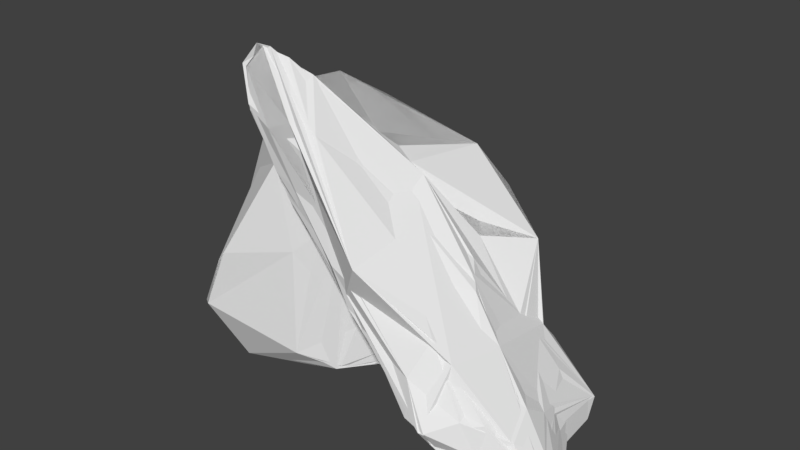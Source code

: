 # Source: Wide_rock.blend  (saved by Blender 2.77.0; exported with 4.5.12 LTS)
import bpy
from mathutils import Matrix  # noqa: F401  (used for matrix-valued properties, if any)

bpy.ops.wm.read_factory_settings(use_empty=True)
scene = bpy.context.scene
scene.name = 'Scene'

# ---- collections
col_collection_1 = bpy.data.collections.new('Collection 1'); scene.collection.children.link(col_collection_1)

# ---- world
world_world = bpy.data.worlds.new('World'); scene.world = world_world
world_world.color = (0.05088, 0.05088, 0.05088)
world_world.use_sun_shadow = False
world_world.sun_shadow_jitter_overblur = 0.0
world_world.cycles.sampling_method = 'MANUAL'

# ---- meshes
me_icosphere_001 = bpy.data.meshes.new('Icosphere.001')
me_icosphere_001.from_pydata([(-2.139, 0.1939, 0.1201), (0.865, 0.4283, 0.2967), (-0.5698, -0.5238, 2.583), (0.4171, -0.02509, 0.06345), (-0.155, 0.9701, -0.01671), (-0.6376, 0.3364, 0.17), (0.4833, 0.6852, 0.02613), (0.5199, 0.688, 0.3034), (-0.9264, -0.3142, -0.1153), (-0.01559, -0.326, 0.1521), (-1.982, 0.1628, 0.02552), (-1.381, -0.6199, -0.1441), (-1.758, -0.7163, 0.3285), (-1.827, -0.2619, 0.4521), (-1.607, 0.877, 0.03461), (-1.115, 0.79, -0.04032), (-1.746, 0.5985, 0.09329), (0.2363, 1.247, 0.2291), (-0.2885, 1.244, 0.3794), (0.5737, -0.05837, 0.4952), (-1.532, -0.9241, 0.466), (-0.9269, 0.06696, 0.5638), (-0.1913, -0.4712, 1.668), (-0.2729, -0.5829, 0.1212), (0.01924, 0.8674, 0.5674), (0.3075, 0.09905, 0.7068), (-1.052, -0.4686, 2.32), (-1.563, -0.2866, 1.396), (-1.211, -0.05261, 1.85), (-1.233, 0.6486, 0.9006), (-0.4139, -0.02141, 2.089), (-0.4379, 0.3511, 1.638), (-0.3226, 0.8494, 0.7304), (-0.7479, 0.236, 1.884), (-1.414, 0.5771, 0.4079), (-1.995, 0.4357, 0.3867), (-0.8464, -0.6427, 1.961), (-1.377, -0.8867, 0.9515), (0.4346, 1.185, 0.3759), (-1.249, 0.7312, 0.1153), (0.5278, -0.1511, 0.2142), (-1.534, -0.1095, 0.1028), (-0.3983, -0.1621, 0.07628), (-0.8383, 0.9915, 0.00872), (-0.8469, 0.1292, 0.04476), (-0.001709, 0.3399, -0.04799), (1.188, -1.228, 0.546), (-0.8895, -0.8523, 2.532), (1.966, -0.3312, -0.1981), (1.35, -0.4576, 0.9768), (1.404, 0.01327, -0.1023), (1.67, 0.315, -0.00292), (1.74, -0.1357, -0.09492), (0.7685, -0.9055, 0.4775), (1.659, -0.9786, -0.02244), (1.226, -1.14, 0.3781), (-0.1474, 0.1388, 1.432), (-0.883, -0.3692, 2.362), (-0.973, -0.002996, 2.391), (1.411, 0.488, 0.2192), (0.6355, 0.3138, 0.9989), (1.188, 0.4736, 0.6257), (-1.084, -0.5472, 2.92), (-0.6384, 0.5594, 2.271), (0.5428, 0.7653, 1.677), (0.8296, 0.2545, 1.028), (1.712, -0.178, 0.351), (-0.3012, -0.8471, 2.258), (0.1862, -0.1237, 2.086), (-0.8546, 0.2293, 2.511), (1.283, 0.2655, 0.8084), (1.728, 0.4226, 0.2055), (1.035, 0.506, 1.42), (0.3027, 0.6215, 2.033), (-0.8179, -0.6499, 2.972), (-0.6904, -0.3901, 2.666), (0.3983, -1.076, 1.574), (1.235, -0.9141, 0.9898), (2.015, -0.748, 0.1486), (-0.7989, 0.3583, 2.157), (-1.04, -0.7522, 2.813), (0.2152, -0.9554, 1.237), (-0.9251, -0.214, 2.151), (-0.4988, -0.8423, 1.824)], [], [(14, 10, 16), (0, 37, 27), (25, 30, 2), (25, 24, 30), (24, 31, 30), (24, 32, 31), (7, 38, 24), (24, 38, 32), (38, 18, 32), (30, 28, 2), (31, 33, 30), (30, 33, 28), (33, 29, 28), (31, 34, 33), (33, 34, 29), (32, 21, 31), (31, 21, 34), (21, 14, 34), (28, 26, 2), (28, 27, 26), (29, 35, 28), (28, 35, 27), (34, 35, 29), (35, 0, 27), (27, 36, 26), (26, 36, 2), (36, 22, 2), (27, 37, 36), (37, 22, 36), (37, 20, 22), (20, 23, 22), (22, 25, 2), (23, 25, 22), (25, 7, 24), (23, 9, 25), (9, 19, 25), (25, 1, 7), (6, 38, 7), (6, 17, 38), (17, 18, 38), (43, 39, 18), (18, 39, 32), (32, 39, 21), (39, 14, 21), (43, 15, 39), (14, 16, 34), (16, 35, 34), (16, 0, 35), (16, 10, 0), (13, 37, 0), (13, 12, 37), (12, 20, 37), (12, 11, 20), (11, 23, 20), (8, 23, 11), (3, 40, 9), (40, 19, 9), (3, 1, 40), (40, 1, 19), (19, 1, 25), (6, 4, 17), (4, 43, 17), (17, 43, 18), (15, 14, 39), (0, 10, 13), (10, 12, 13), (10, 41, 12), (41, 11, 12), (41, 8, 11), (8, 9, 23), (42, 3, 9), (8, 42, 9), (1, 6, 7), (3, 6, 1), (45, 43, 4), (45, 5, 43), (5, 15, 43), (15, 10, 14), (5, 44, 15), (15, 41, 10), (15, 44, 41), (44, 8, 41), (6, 45, 4), (3, 45, 6), (44, 42, 8), (44, 5, 42), (5, 45, 42), (45, 3, 42), (54, 50, 48), (50, 82, 56), (46, 55, 77), (61, 65, 70), (66, 70, 49), (66, 71, 70), (71, 61, 70), (70, 68, 49), (70, 72, 68), (72, 73, 68), (73, 69, 68), (70, 65, 72), (65, 64, 72), (72, 64, 73), (64, 63, 73), (73, 63, 69), (69, 75, 68), (68, 75, 74), (69, 57, 75), (57, 62, 75), (75, 62, 74), (62, 80, 74), (74, 80, 67), (80, 47, 67), (67, 76, 74), (74, 76, 68), (76, 77, 68), (68, 77, 49), (67, 81, 76), (76, 81, 77), (81, 46, 77), (77, 78, 49), (49, 78, 66), (55, 78, 77), (78, 48, 66), (52, 66, 48), (52, 51, 66), (51, 71, 66), (51, 59, 71), (59, 61, 71), (60, 65, 61), (60, 79, 65), (65, 79, 64), (79, 63, 64), (56, 79, 60), (79, 69, 63), (58, 57, 69), (57, 80, 62), (82, 47, 57), (57, 47, 80), (83, 67, 47), (83, 81, 67), (53, 46, 81), (54, 78, 55), (54, 48, 78), (59, 60, 61), (59, 56, 60), (51, 50, 59), (79, 58, 69), (79, 57, 58), (79, 82, 57), (56, 82, 79), (82, 83, 47), (83, 53, 81), (53, 55, 46), (53, 54, 55), (48, 50, 52), (52, 50, 51), (50, 56, 59), (50, 53, 82), (82, 53, 83), (53, 50, 54)])
_uv = me_icosphere_001.uv_layers.new(name='UVMap')
_uv.uv.foreach_set('vector', [0.3698, 0.2358, 0.3698, 0.2358, 0.3698, 0.2358, 0.3437, 0.2793, 0.3437, 0.2793, 0.3437, 0.2793, 0.3698, 0.2358, 0.3698, 0.2358, 0.3698, 0.2358, 0.3698, 0.2358, 0.3698, 0.2358, 0.3698, 0.2358, 0.3437, 0.2793, 0.3437, 0.2793, 0.3437, 0.2793, 0.3437, 0.2793, 0.3437, 0.2793, 0.3437, 0.2793, 0.3698, 0.2358, 0.3698, 0.2358, 0.3698, 0.2358, 0.3698, 0.2358, 0.3698, 0.2358, 0.3698, 0.2358, 0.3698, 0.2358, 0.3698, 0.2358, 0.3698, 0.2358, 0.3698, 0.2358, 0.3698, 0.2358, 0.3698, 0.2358, 0.3437, 0.2793, 0.3437, 0.2793, 0.3437, 0.2793, 0.3437, 0.2793, 0.3437, 0.2793, 0.3437, 0.2793, 0.3698, 0.2358, 0.3698, 0.2358, 0.3698, 0.2358, 0.3437, 0.2793, 0.3437, 0.2793, 0.3437, 0.2793, 0.3437, 0.2793, 0.3437, 0.2793, 0.3437, 0.2793, 0.3698, 0.2358, 0.3698, 0.2358, 0.3698, 0.2358, 0.3698, 0.2358, 0.3698, 0.2358, 0.3698, 0.2358, 0.3698, 0.2358, 0.3698, 0.2358, 0.3698, 0.2358, 0.3437, 0.2793, 0.3437, 0.2793, 0.3437, 0.2793, 0.3698, 0.2358, 0.3698, 0.2358, 0.3698, 0.2358, 0.3698, 0.2358, 0.3698, 0.2358, 0.3698, 0.2358, 0.3437, 0.2793, 0.3437, 0.2793, 0.3437, 0.2793, 0.3437, 0.2793, 0.3437, 0.2793, 0.3437, 0.2793, 0.3698, 0.2358, 0.3698, 0.2358, 0.3698, 0.2358, 0.3698, 0.2358, 0.3698, 0.2358, 0.3698, 0.2358, 0.3698, 0.2358, 0.3698, 0.2358, 0.3698, 0.2358, 0.3698, 0.2358, 0.3698, 0.2358, 0.3698, 0.2358, 0.3698, 0.2358, 0.3698, 0.2358, 0.3698, 0.2358, 0.3698, 0.2358, 0.3698, 0.2358, 0.3698, 0.2358, 0.3698, 0.2358, 0.3698, 0.2358, 0.3698, 0.2358, 0.3698, 0.2358, 0.3698, 0.2358, 0.3698, 0.2358, 0.3698, 0.2358, 0.3698, 0.2358, 0.3698, 0.2358, 0.3437, 0.2793, 0.3437, 0.2793, 0.3437, 0.2793, 0.3437, 0.2793, 0.3437, 0.2793, 0.3437, 0.2793, 0.3698, 0.2358, 0.3698, 0.2358, 0.3698, 0.2358, 0.3698, 0.2358, 0.3698, 0.2358, 0.3698, 0.2358, 0.3698, 0.2358, 0.3698, 0.2358, 0.3698, 0.2358, 0.3698, 0.2358, 0.3698, 0.2358, 0.3698, 0.2358, 0.3698, 0.2358, 0.3698, 0.2358, 0.3698, 0.2358, 0.3437, 0.2793, 0.3437, 0.2793, 0.3437, 0.2793, 0.3698, 0.2358, 0.3698, 0.2358, 0.3698, 0.2358, 0.3698, 0.2358, 0.3698, 0.2358, 0.3698, 0.2358, 0.3698, 0.2358, 0.3698, 0.2358, 0.3698, 0.2358, 0.3437, 0.2793, 0.3437, 0.2793, 0.3437, 0.2793, 0.3698, 0.2358, 0.3698, 0.2358, 0.3698, 0.2358, 0.3698, 0.2358, 0.3698, 0.2358, 0.3698, 0.2358, 0.3698, 0.2358, 0.3698, 0.2358, 0.3698, 0.2358, 0.3437, 0.2793, 0.3437, 0.2793, 0.3437, 0.2793, 0.3698, 0.2358, 0.3698, 0.2358, 0.3698, 0.2358, 0.3698, 0.2358, 0.3698, 0.2358, 0.3698, 0.2358, 0.3698, 0.2358, 0.3698, 0.2358, 0.3698, 0.2358, 0.3698, 0.2358, 0.3698, 0.2358, 0.3698, 0.2358, 0.3698, 0.2358, 0.3698, 0.2358, 0.3698, 0.2358, 0.3437, 0.2793, 0.3437, 0.2793, 0.3437, 0.2793, 0.3437, 0.2793, 0.3437, 0.2793, 0.3437, 0.2793, 0.3698, 0.2358, 0.3698, 0.2358, 0.3698, 0.2358, 0.3698, 0.2358, 0.3698, 0.2358, 0.3698, 0.2358, 0.3437, 0.2793, 0.3437, 0.2793, 0.3437, 0.2793, 0.3698, 0.2358, 0.3698, 0.2358, 0.3698, 0.2358, 0.3437, 0.2793, 0.3437, 0.2793, 0.3437, 0.2793, 0.3698, 0.2358, 0.3698, 0.2358, 0.3698, 0.2358, 0.3437, 0.2793, 0.3437, 0.2793, 0.3437, 0.2793, 0.3698, 0.2358, 0.3698, 0.2358, 0.3698, 0.2358, 0.3698, 0.2358, 0.3698, 0.2358, 0.3698, 0.2358, 0.3437, 0.2793, 0.3437, 0.2793, 0.3437, 0.2793, 0.3437, 0.2793, 0.3437, 0.2793, 0.3437, 0.2793, 0.3437, 0.2793, 0.3437, 0.2793, 0.3437, 0.2793, 0.3698, 0.2358, 0.3698, 0.2358, 0.3698, 0.2358, 0.3437, 0.2793, 0.3437, 0.2793, 0.3437, 0.2793, 0.3437, 0.2793, 0.3437, 0.2793, 0.3437, 0.2793, 0.3437, 0.2793, 0.3437, 0.2793, 0.3437, 0.2793, 0.3698, 0.2358, 0.3698, 0.2358, 0.3698, 0.2358, 0.3437, 0.2793, 0.3437, 0.2793, 0.3437, 0.2793, 0.3698, 0.2358, 0.3698, 0.2358, 0.3698, 0.2358, 0.3698, 0.2358, 0.3698, 0.2358, 0.3698, 0.2358, 0.3698, 0.2358, 0.3698, 0.2358, 0.3698, 0.2358, 0.3437, 0.2793, 0.3437, 0.2793, 0.3437, 0.2793, 0.3698, 0.2358, 0.3698, 0.2358, 0.3698, 0.2358, 0.3698, 0.2358, 0.3698, 0.2358, 0.3698, 0.2358, 0.3437, 0.2793, 0.3437, 0.2793, 0.3437, 0.2793, 0.3437, 0.2793, 0.3437, 0.2793, 0.3437, 0.2793, 0.3437, 0.2793, 0.3437, 0.2793, 0.3437, 0.2793, 0.3698, 0.2358, 0.3698, 0.2358, 0.3698, 0.2358, 0.3698, 0.2358, 0.3698, 0.2358, 0.3698, 0.2358, 0.3437, 0.2793, 0.3437, 0.2793, 0.3437, 0.2793, 0.3698, 0.2358, 0.3698, 0.2358, 0.3698, 0.2358, 0.3437, 0.2793, 0.3437, 0.2793, 0.3437, 0.2793, 0.3698, 0.2358, 0.3698, 0.2358, 0.3698, 0.2358, 0.3698, 0.2358, 0.3698, 0.2358, 0.3698, 0.2358, 0.3437, 0.2793, 0.3437, 0.2793, 0.3437, 0.2793, 0.3698, 0.2358, 0.3698, 0.2358, 0.3698, 0.2358, 0.3437, 0.2793, 0.3437, 0.2793, 0.3437, 0.2793, 0.3698, 0.2358, 0.3698, 0.2358, 0.3698, 0.2358, 0.3437, 0.2793, 0.3437, 0.2793, 0.3437, 0.2793, 0.3437, 0.2793, 0.3437, 0.2793, 0.3437, 0.2793, 0.3437, 0.2793, 0.3437, 0.2793, 0.3437, 0.2793, 0.3698, 0.2358, 0.3698, 0.2358, 0.3698, 0.2358, 0.3437, 0.2793, 0.3437, 0.2793, 0.3437, 0.2793, 0.3437, 0.2793, 0.3437, 0.2793, 0.3437, 0.2793, 0.3437, 0.2793, 0.3437, 0.2793, 0.3437, 0.2793, 0.3698, 0.2358, 0.3698, 0.2358, 0.3698, 0.2358, 0.3698, 0.2358, 0.3698, 0.2358, 0.3698, 0.2358, 0.3698, 0.2358, 0.3698, 0.2358, 0.3698, 0.2358, 0.3698, 0.2358, 0.3698, 0.2358, 0.3698, 0.2358, 0.3698, 0.2358, 0.3698, 0.2358, 0.3698, 0.2358, 0.3698, 0.2358, 0.3698, 0.2358, 0.3698, 0.2358, 0.3437, 0.2793, 0.3437, 0.2793, 0.3437, 0.2793, 0.3437, 0.2793, 0.3437, 0.2793, 0.3437, 0.2793, 0.3437, 0.2793, 0.3437, 0.2793, 0.3437, 0.2793, 0.3698, 0.2358, 0.3698, 0.2358, 0.3698, 0.2358, 0.3437, 0.2793, 0.3437, 0.2793, 0.3437, 0.2793, 0.3437, 0.2793, 0.3437, 0.2793, 0.3437, 0.2793, 0.3437, 0.2793, 0.3437, 0.2793, 0.3437, 0.2793, 0.3698, 0.2358, 0.3698, 0.2358, 0.3698, 0.2358, 0.3698, 0.2358, 0.3698, 0.2358, 0.3698, 0.2358, 0.3698, 0.2358, 0.3698, 0.2358, 0.3698, 0.2358, 0.3437, 0.2793, 0.3437, 0.2793, 0.3437, 0.2793, 0.3437, 0.2793, 0.3437, 0.2793, 0.3437, 0.2793, 0.3698, 0.2358, 0.3698, 0.2358, 0.3698, 0.2358, 0.3698, 0.2358, 0.3698, 0.2358, 0.3698, 0.2358, 0.3437, 0.2793, 0.3437, 0.2793, 0.3437, 0.2793, 0.3437, 0.2793, 0.3437, 0.2793, 0.3437, 0.2793, 0.3437, 0.2793, 0.3437, 0.2793, 0.3437, 0.2793, 0.3698, 0.2358, 0.3698, 0.2358, 0.3698, 0.2358, 0.3698, 0.2358, 0.3698, 0.2358, 0.3698, 0.2358, 0.3698, 0.2358, 0.3698, 0.2358, 0.3698, 0.2358, 0.3698, 0.2358, 0.3698, 0.2358, 0.3698, 0.2358, 0.3698, 0.2358, 0.3698, 0.2358, 0.3698, 0.2358, 0.3698, 0.2358, 0.3698, 0.2358, 0.3698, 0.2358, 0.3437, 0.2793, 0.3437, 0.2793, 0.3437, 0.2793, 0.3437, 0.2793, 0.3437, 0.2793, 0.3437, 0.2793, 0.3698, 0.2358, 0.3698, 0.2358, 0.3698, 0.2358, 0.3437, 0.2793, 0.3437, 0.2793, 0.3437, 0.2793, 0.3437, 0.2793, 0.3437, 0.2793, 0.3437, 0.2793, 0.3698, 0.2358, 0.3698, 0.2358, 0.3698, 0.2358, 0.3698, 0.2358, 0.3698, 0.2358, 0.3698, 0.2358, 0.3437, 0.2793, 0.3437, 0.2793, 0.3437, 0.2793, 0.3437, 0.2793, 0.3437, 0.2793, 0.3437, 0.2793, 0.3698, 0.2358, 0.3698, 0.2358, 0.3698, 0.2358, 0.3437, 0.2793, 0.3437, 0.2793, 0.3437, 0.2793, 0.3698, 0.2358, 0.3698, 0.2358, 0.3698, 0.2358, 0.3437, 0.2793, 0.3437, 0.2793, 0.3437, 0.2793, 0.3698, 0.2358, 0.3698, 0.2358, 0.3698, 0.2358, 0.3698, 0.2358, 0.3698, 0.2358, 0.3698, 0.2358, 0.3437, 0.2793, 0.3437, 0.2793, 0.3437, 0.2793, 0.3698, 0.2358, 0.3698, 0.2358, 0.3698, 0.2358, 0.3698, 0.2358, 0.3698, 0.2358, 0.3698, 0.2358, 0.3437, 0.2793, 0.3437, 0.2793, 0.3437, 0.2793, 0.3698, 0.2358, 0.3698, 0.2358, 0.3698, 0.2358, 0.3698, 0.2358, 0.3698, 0.2358, 0.3698, 0.2358, 0.3437, 0.2793, 0.3437, 0.2793, 0.3437, 0.2793, 0.3437, 0.2793, 0.3437, 0.2793, 0.3437, 0.2793, 0.3698, 0.2358, 0.3698, 0.2358, 0.3698, 0.2358, 0.3698, 0.2358, 0.3698, 0.2358, 0.3698, 0.2358, 0.3698, 0.2358, 0.3698, 0.2358, 0.3698, 0.2358, 0.3437, 0.2793, 0.3437, 0.2793, 0.3437, 0.2793, 0.3698, 0.2358, 0.3698, 0.2358, 0.3698, 0.2358, 0.3437, 0.2793, 0.3437, 0.2793, 0.3437, 0.2793, 0.3437, 0.2793, 0.3437, 0.2793, 0.3437, 0.2793, 0.3437, 0.2793, 0.3437, 0.2793, 0.3437, 0.2793])
me_icosphere_001.use_remesh_preserve_volume = False
me_icosphere_001.use_remesh_preserve_attributes = False
me_icosphere_001.use_mirror_vertex_groups = False
me_icosphere_001.update()
me_icosphere_000 = bpy.data.meshes.new('Icosphere.000')
me_icosphere_000.from_pydata([(-1.457, 0.8513, -0.04005), (-0.8077, 1.039, 0.06689), (-0.2529, -0.551, 0.119), (-2.086, 0.06462, 0.1957), (0.8804, 0.4144, 0.3049), (-0.6107, -0.3715, 2.508), (-0.4535, -0.1258, 0.08068), (0.4338, 0.5739, 0.0004522), (0.4635, 0.1934, 0.03369), (-0.2412, 0.4748, 0.01313), (-0.04543, 0.8184, -0.0303), (0.3467, 0.8713, 0.03099), (-0.6814, 0.3236, 0.1824), (-1.231, -0.2598, -0.007321), (-0.5765, 0.4501, 0.1704), (-1.151, 0.8244, -0.03968), (0.7323, 0.2507, 0.2728), (0.512, 0.8523, 0.1401), (0.5721, 0.6208, 0.1549), (0.5253, 0.6898, 0.2705), (-0.8973, -0.3028, -0.1204), (0.4143, -0.05613, 0.08134), (0.182, -0.173, 0.1297), (-0.003179, -0.3529, 0.2009), (-2.04, 0.1653, 0.06661), (-1.381, -0.6199, -0.1441), (-1.719, -0.5035, 0.2708), (-1.827, -0.2619, 0.4521), (-1.629, 0.9315, 0.07625), (-1.111, 0.7443, 0.0642), (-1.672, 0.6794, 0.04968), (-1.611, 0.7451, 0.1697), (0.09157, 1.268, 0.2464), (0.3497, 1.124, 0.1718), (-0.2885, 1.244, 0.3794), (0.5737, -0.05837, 0.4952), (-0.629, -0.7138, 0.2033), (-1.532, -0.9241, 0.466), (-0.9269, 0.06696, 0.5638), (-0.5362, 0.7038, 0.6416), (0.3975, 0.6449, 0.399), (-0.512, -0.5851, 2.549), (-0.1913, -0.4712, 1.668), (-0.1245, -0.469, 0.5595), (0.1879, 0.5688, 0.5658), (0.09411, 0.101, 1.048), (-1.052, -0.4686, 2.32), (-1.281, -0.374, 1.77), (-1.803, -0.1347, 1.018), (-1.211, -0.05261, 1.85), (-1.247, 0.6631, 0.8681), (-1.478, 0.6118, 0.3637), (-0.4139, -0.02141, 2.089), (-0.3516, 0.4419, 1.495), (-0.3168, 0.8468, 0.7539), (0.02343, 0.896, 0.5756), (-0.7479, 0.236, 1.884), (-0.672, 0.3282, 1.209), (-1.079, 0.3939, 0.6975), (-1.62, 0.511, 0.6943), (-1.995, 0.4357, 0.3867), (-0.8464, -0.6427, 1.961), (-1.377, -0.8867, 0.9515), (0.2414, -0.04157, 0.625), (0.5419, 0.195, 0.5588), (0.4346, 1.185, 0.3759), (-0.9334, 0.8981, 0.183), (-1.302, 0.7411, 0.115), (-1.786, 0.5413, 0.2065), (-2.106, 0.2909, 0.2004), (-1.771, -0.7424, 0.3321), (0.4572, -0.2235, 0.2064), (0.5993, -0.03917, 0.2182), (-0.03162, 1.062, 0.04786), (-1.562, 0.8686, 0.01532), (-1.857, 0.1338, 0.008416), (-1.575, -0.1978, 0.1507), (-0.243, -0.3228, 0.07557), (-0.1169, -0.08607, 0.06093), (0.7799, 0.4547, 0.2055), (-0.6688, 0.8127, 0.02758), (-0.7447, 0.9972, 0.01158), (-1.296, 0.5772, -0.05192), (-1.547, 0.07676, 0.06459), (-0.9898, 0.2843, 0.04141), (-0.813, 0.05919, 0.02184), (-0.3563, 0.1728, 0.07749), (0.01726, 0.2008, -0.03378), (1.182, -1.247, 0.5336), (-0.6465, -0.88, 2.391), (-0.9333, 0.2215, 2.443), (2.062, -0.3716, -0.1907), (0.9528, -0.3064, 1.422), (0.9101, -0.7058, 0.3148), (0.9158, 0.1468, 0.3062), (1.251, 0.083, 0.05174), (-0.3236, 0.02548, 1.551), (1.905, -0.5294, -0.1179), (1.661, 0.07298, -0.08729), (1.754, -0.07847, -0.01118), (0.8131, -0.972, 0.4985), (1.571, -0.8291, -0.05811), (1.196, -1.127, 0.3686), (-0.9067, -0.824, 2.468), (-0.8521, -0.4464, 2.1), (0.336, -0.9466, 1.003), (-0.3425, -0.8708, 1.856), (-0.7462, 0.4068, 2.124), (0.02537, 0.1978, 1.35), (-0.9144, -0.3935, 2.351), (-0.973, -0.002996, 2.391), (1.514, 0.4874, 0.2264), (1.52, 0.3592, 0.04968), (1.517, -0.002714, -0.1156), (0.8003, 0.3625, 0.7846), (1.188, 0.4736, 0.6257), (1.945, -0.8197, 0.1548), (1.541, -0.9928, 0.3269), (0.9677, -1.118, 0.8624), (-0.07338, -0.8824, 1.812), (-0.952, -0.7877, 2.807), (-1.084, -0.5472, 2.92), (-0.7914, -0.3414, 2.42), (-0.6384, 0.5594, 2.271), (0.5428, 0.7653, 1.677), (0.9213, 0.2715, 1.016), (1.737, -0.1284, 0.2121), (1.598, -0.5527, 0.6717), (1.555, -0.9149, 0.5817), (1.665, -0.2559, 0.4583), (0.3304, -0.4797, 1.803), (-0.4759, -0.8145, 2.462), (0.3159, -0.1245, 2.019), (-0.1403, -0.1546, 2.272), (-0.8091, 0.1369, 2.562), (1.198, 0.04545, 0.9715), (1.268, 0.3, 0.7759), (1.728, 0.4226, 0.2055), (0.7536, 0.06995, 1.528), (1.035, 0.506, 1.42), (0.3027, 0.6215, 2.033), (-0.6742, -0.5892, 2.895), (-0.6904, -0.3901, 2.666), (-0.8774, -0.6736, 2.97), (0.3983, -1.076, 1.574), (1.049, -0.9146, 1.142), (2.002, -0.5691, 0.1517), (1.747, 0.3142, 0.03202), (0.6329, 0.1997, 1.151), (0.2727, 0.2977, 1.325), (-0.1556, 0.1876, 1.761), (-1.093, -0.683, 2.773), (0.258, -0.9774, 1.336), (1.666, -0.9922, 0.003454), (1.783, -0.8079, -0.07715), (1.114, 0.4192, 0.3666), (-0.9122, 0.2266, 2.196), (-0.942, -0.06818, 2.156), (-0.4804, -0.8446, 1.832), (-0.5897, -0.7067, 1.836), (1.901, -0.2892, -0.1946), (1.729, -0.4511, -0.196), (1.718, -0.1942, -0.1284), (1.391, -0.3841, -0.07768)], [], [(14, 9, 12), (0, 75, 24), (1, 15, 29), (8, 16, 21), (0, 24, 30), (2, 23, 43), (3, 62, 48), (34, 39, 54), (45, 52, 5), (45, 44, 52), (44, 53, 52), (44, 55, 53), (55, 54, 53), (44, 40, 55), (40, 65, 55), (55, 65, 54), (65, 34, 54), (52, 49, 5), (53, 56, 52), (54, 57, 53), (52, 56, 49), (56, 50, 49), (53, 57, 56), (57, 58, 56), (56, 58, 50), (58, 51, 50), (54, 39, 57), (39, 38, 57), (57, 38, 58), (38, 31, 58), (58, 31, 51), (49, 46, 5), (51, 59, 50), (49, 47, 46), (50, 59, 49), (59, 60, 49), (49, 60, 47), (60, 48, 47), (51, 60, 59), (60, 69, 48), (69, 3, 48), (46, 41, 5), (47, 61, 46), (48, 62, 47), (46, 61, 41), (61, 42, 41), (47, 62, 61), (62, 42, 61), (62, 37, 42), (37, 36, 42), (42, 36, 43), (36, 2, 43), (41, 45, 5), (42, 45, 41), (43, 63, 42), (42, 63, 45), (63, 64, 45), (45, 64, 44), (64, 40, 44), (43, 23, 63), (23, 35, 63), (63, 35, 64), (64, 4, 40), (19, 40, 4), (18, 17, 19), (17, 65, 19), (19, 65, 40), (11, 33, 17), (17, 33, 65), (33, 32, 65), (32, 34, 65), (1, 66, 34), (34, 66, 39), (66, 67, 39), (39, 67, 38), (67, 31, 38), (1, 29, 66), (29, 67, 66), (67, 28, 31), (30, 68, 31), (31, 68, 51), (68, 60, 51), (30, 69, 68), (68, 69, 60), (30, 24, 69), (24, 3, 69), (27, 62, 3), (26, 70, 27), (27, 70, 62), (70, 37, 62), (26, 25, 70), (70, 25, 37), (25, 36, 37), (20, 2, 25), (25, 2, 36), (22, 71, 23), (21, 72, 22), (71, 35, 23), (22, 72, 71), (72, 35, 71), (21, 16, 72), (72, 16, 35), (16, 4, 35), (35, 4, 64), (11, 73, 33), (33, 73, 32), (73, 81, 32), (32, 81, 34), (81, 1, 34), (29, 74, 67), (28, 30, 31), (67, 74, 28), (28, 74, 30), (29, 15, 74), (15, 0, 74), (74, 0, 30), (3, 24, 27), (24, 26, 27), (75, 76, 24), (24, 76, 26), (76, 25, 26), (75, 83, 76), (83, 13, 76), (76, 13, 25), (13, 20, 25), (20, 77, 2), (2, 77, 23), (77, 22, 23), (77, 78, 22), (78, 21, 22), (20, 6, 77), (6, 78, 77), (16, 79, 4), (4, 79, 19), (79, 18, 19), (16, 8, 79), (8, 7, 79), (79, 7, 18), (18, 7, 17), (7, 11, 17), (9, 80, 10), (10, 73, 11), (80, 81, 10), (10, 81, 73), (9, 14, 80), (81, 15, 1), (80, 15, 81), (14, 82, 80), (80, 82, 15), (15, 82, 0), (14, 12, 82), (82, 75, 0), (12, 84, 82), (82, 83, 75), (82, 84, 83), (84, 85, 83), (85, 13, 83), (12, 85, 84), (85, 20, 13), (7, 10, 11), (7, 87, 10), (87, 9, 10), (8, 87, 7), (85, 6, 20), (12, 86, 85), (85, 86, 6), (86, 87, 6), (6, 87, 78), (87, 21, 78), (12, 9, 86), (9, 87, 86), (87, 8, 21), (101, 163, 161), (94, 104, 96), (101, 161, 97), (88, 117, 128), (89, 119, 131), (90, 122, 134), (115, 125, 136), (129, 135, 92), (129, 137, 135), (137, 136, 135), (129, 126, 137), (137, 115, 136), (135, 132, 92), (136, 139, 135), (135, 138, 132), (138, 133, 132), (135, 139, 138), (139, 140, 138), (138, 140, 133), (140, 134, 133), (136, 125, 139), (125, 124, 139), (139, 124, 140), (124, 123, 140), (140, 123, 134), (123, 90, 134), (132, 130, 92), (133, 141, 132), (134, 142, 133), (132, 141, 130), (133, 142, 141), (142, 143, 141), (143, 131, 141), (134, 122, 142), (122, 121, 142), (142, 121, 143), (121, 120, 143), (143, 120, 131), (120, 89, 131), (131, 144, 141), (130, 127, 92), (141, 144, 130), (144, 145, 130), (130, 145, 127), (145, 128, 127), (131, 119, 144), (119, 152, 144), (144, 152, 145), (152, 118, 145), (145, 118, 128), (118, 88, 128), (92, 127, 129), (128, 146, 127), (127, 146, 129), (146, 126, 129), (117, 116, 128), (128, 116, 146), (146, 91, 126), (99, 126, 91), (98, 147, 99), (99, 147, 126), (147, 137, 126), (113, 112, 98), (98, 112, 147), (112, 111, 147), (147, 111, 137), (111, 115, 137), (114, 148, 115), (108, 149, 114), (115, 148, 125), (148, 124, 125), (114, 149, 148), (149, 150, 148), (148, 150, 124), (150, 123, 124), (108, 107, 149), (149, 107, 150), (150, 107, 123), (107, 90, 123), (110, 122, 90), (109, 122, 110), (109, 151, 122), (122, 151, 121), (151, 120, 121), (104, 103, 109), (109, 103, 151), (151, 103, 120), (103, 89, 120), (106, 119, 89), (106, 152, 119), (106, 105, 152), (105, 118, 152), (100, 88, 105), (105, 88, 118), (102, 117, 88), (101, 153, 102), (102, 153, 117), (153, 116, 117), (101, 154, 153), (154, 116, 153), (101, 97, 154), (154, 97, 116), (97, 91, 116), (116, 91, 146), (112, 155, 111), (111, 155, 115), (155, 114, 115), (155, 108, 114), (113, 95, 112), (95, 94, 112), (112, 94, 155), (107, 110, 90), (108, 156, 107), (107, 156, 110), (156, 109, 110), (156, 157, 109), (157, 104, 109), (108, 96, 156), (96, 157, 156), (103, 106, 89), (104, 159, 103), (103, 158, 106), (103, 159, 158), (158, 105, 106), (158, 159, 105), (159, 100, 105), (100, 102, 88), (100, 101, 102), (100, 93, 101), (97, 160, 91), (91, 160, 99), (97, 161, 160), (161, 162, 160), (160, 162, 99), (162, 98, 99), (161, 113, 162), (162, 113, 98), (94, 96, 155), (96, 108, 155), (96, 104, 157), (94, 93, 104), (104, 93, 159), (93, 100, 159), (161, 163, 113), (113, 163, 95), (163, 94, 95), (94, 163, 93), (93, 163, 101)])
_uv = me_icosphere_000.uv_layers.new(name='UVMap')
_uv.uv.foreach_set('vector', [0.3698, 0.2358, 0.3698, 0.2358, 0.3698, 0.2358, 0.3698, 0.2358, 0.3698, 0.2358, 0.3698, 0.2358, 0.3698, 0.2358, 0.3698, 0.2358, 0.3698, 0.2358, 0.3437, 0.2793, 0.3437, 0.2793, 0.3437, 0.2793, 0.3698, 0.2358, 0.3698, 0.2358, 0.3698, 0.2358, 0.3437, 0.2793, 0.3437, 0.2793, 0.3437, 0.2793, 0.3437, 0.2793, 0.3437, 0.2793, 0.3437, 0.2793, 0.3698, 0.2358, 0.3698, 0.2358, 0.3698, 0.2358, 0.3698, 0.2358, 0.3698, 0.2358, 0.3698, 0.2358, 0.3698, 0.2358, 0.3698, 0.2358, 0.3698, 0.2358, 0.3437, 0.2793, 0.3437, 0.2793, 0.3437, 0.2793, 0.3698, 0.2358, 0.3698, 0.2358, 0.3698, 0.2358, 0.3437, 0.2793, 0.3437, 0.2793, 0.3437, 0.2793, 0.3437, 0.2793, 0.3437, 0.2793, 0.3437, 0.2793, 0.3698, 0.2358, 0.3698, 0.2358, 0.3698, 0.2358, 0.3698, 0.2358, 0.3698, 0.2358, 0.3698, 0.2358, 0.3698, 0.2358, 0.3698, 0.2358, 0.3698, 0.2358, 0.3698, 0.2358, 0.3698, 0.2358, 0.3698, 0.2358, 0.3437, 0.2793, 0.3437, 0.2793, 0.3437, 0.2793, 0.3437, 0.2793, 0.3437, 0.2793, 0.3437, 0.2793, 0.3437, 0.2793, 0.3437, 0.2793, 0.3437, 0.2793, 0.3698, 0.2358, 0.3698, 0.2358, 0.3698, 0.2358, 0.3698, 0.2358, 0.3698, 0.2358, 0.3698, 0.2358, 0.3437, 0.2793, 0.3437, 0.2793, 0.3437, 0.2793, 0.3437, 0.2793, 0.3437, 0.2793, 0.3437, 0.2793, 0.3698, 0.2358, 0.3698, 0.2358, 0.3698, 0.2358, 0.3437, 0.2793, 0.3437, 0.2793, 0.3437, 0.2793, 0.3698, 0.2358, 0.3698, 0.2358, 0.3698, 0.2358, 0.3698, 0.2358, 0.3698, 0.2358, 0.3698, 0.2358, 0.3698, 0.2358, 0.3698, 0.2358, 0.3698, 0.2358, 0.3437, 0.2793, 0.3437, 0.2793, 0.3437, 0.2793, 0.3437, 0.2793, 0.3437, 0.2793, 0.3437, 0.2793, 0.3698, 0.2358, 0.3698, 0.2358, 0.3698, 0.2358, 0.3698, 0.2358, 0.3698, 0.2358, 0.3698, 0.2358, 0.3437, 0.2793, 0.3437, 0.2793, 0.3437, 0.2793, 0.3698, 0.2358, 0.3698, 0.2358, 0.3698, 0.2358, 0.3437, 0.2793, 0.3437, 0.2793, 0.3437, 0.2793, 0.3437, 0.2793, 0.3437, 0.2793, 0.3437, 0.2793, 0.3437, 0.2793, 0.3437, 0.2793, 0.3437, 0.2793, 0.3698, 0.2358, 0.3698, 0.2358, 0.3698, 0.2358, 0.3437, 0.2793, 0.3437, 0.2793, 0.3437, 0.2793, 0.3698, 0.2358, 0.3698, 0.2358, 0.3698, 0.2358, 0.3698, 0.2358, 0.3698, 0.2358, 0.3698, 0.2358, 0.3437, 0.2793, 0.3437, 0.2793, 0.3437, 0.2793, 0.3698, 0.2358, 0.3698, 0.2358, 0.3698, 0.2358, 0.3698, 0.2358, 0.3698, 0.2358, 0.3698, 0.2358, 0.3698, 0.2358, 0.3698, 0.2358, 0.3698, 0.2358, 0.3698, 0.2358, 0.3698, 0.2358, 0.3698, 0.2358, 0.3698, 0.2358, 0.3698, 0.2358, 0.3698, 0.2358, 0.3698, 0.2358, 0.3698, 0.2358, 0.3698, 0.2358, 0.3698, 0.2358, 0.3698, 0.2358, 0.3698, 0.2358, 0.3698, 0.2358, 0.3698, 0.2358, 0.3698, 0.2358, 0.3437, 0.2793, 0.3437, 0.2793, 0.3437, 0.2793, 0.3698, 0.2358, 0.3698, 0.2358, 0.3698, 0.2358, 0.3437, 0.2793, 0.3437, 0.2793, 0.3437, 0.2793, 0.3437, 0.2793, 0.3437, 0.2793, 0.3437, 0.2793, 0.3698, 0.2358, 0.3698, 0.2358, 0.3698, 0.2358, 0.3437, 0.2793, 0.3437, 0.2793, 0.3437, 0.2793, 0.3437, 0.2793, 0.3437, 0.2793, 0.3437, 0.2793, 0.3698, 0.2358, 0.3698, 0.2358, 0.3698, 0.2358, 0.3698, 0.2358, 0.3698, 0.2358, 0.3698, 0.2358, 0.3698, 0.2358, 0.3698, 0.2358, 0.3698, 0.2358, 0.3698, 0.2358, 0.3698, 0.2358, 0.3698, 0.2358, 0.3437, 0.2793, 0.3437, 0.2793, 0.3437, 0.2793, 0.3698, 0.2358, 0.3698, 0.2358, 0.3698, 0.2358, 0.3698, 0.2358, 0.3698, 0.2358, 0.3698, 0.2358, 0.3437, 0.2793, 0.3437, 0.2793, 0.3437, 0.2793, 0.3437, 0.2793, 0.3437, 0.2793, 0.3437, 0.2793, 0.3698, 0.2358, 0.3698, 0.2358, 0.3698, 0.2358, 0.3437, 0.2793, 0.3437, 0.2793, 0.3437, 0.2793, 0.3437, 0.2793, 0.3437, 0.2793, 0.3437, 0.2793, 0.3698, 0.2358, 0.3698, 0.2358, 0.3698, 0.2358, 0.3698, 0.2358, 0.3698, 0.2358, 0.3698, 0.2358, 0.3437, 0.2793, 0.3437, 0.2793, 0.3437, 0.2793, 0.3698, 0.2358, 0.3698, 0.2358, 0.3698, 0.2358, 0.3437, 0.2793, 0.3437, 0.2793, 0.3437, 0.2793, 0.3698, 0.2358, 0.3698, 0.2358, 0.3698, 0.2358, 0.3437, 0.2793, 0.3437, 0.2793, 0.3437, 0.2793, 0.3437, 0.2793, 0.3437, 0.2793, 0.3437, 0.2793, 0.3698, 0.2358, 0.3698, 0.2358, 0.3698, 0.2358, 0.3698, 0.2358, 0.3698, 0.2358, 0.3698, 0.2358, 0.3698, 0.2358, 0.3698, 0.2358, 0.3698, 0.2358, 0.3437, 0.2793, 0.3437, 0.2793, 0.3437, 0.2793, 0.3437, 0.2793, 0.3437, 0.2793, 0.3437, 0.2793, 0.3698, 0.2358, 0.3698, 0.2358, 0.3698, 0.2358, 0.3698, 0.2358, 0.3698, 0.2358, 0.3698, 0.2358, 0.3698, 0.2358, 0.3698, 0.2358, 0.3698, 0.2358, 0.3437, 0.2793, 0.3437, 0.2793, 0.3437, 0.2793, 0.3698, 0.2358, 0.3698, 0.2358, 0.3698, 0.2358, 0.3698, 0.2358, 0.3698, 0.2358, 0.3698, 0.2358, 0.3698, 0.2358, 0.3698, 0.2358, 0.3698, 0.2358, 0.3698, 0.2358, 0.3698, 0.2358, 0.3698, 0.2358, 0.3437, 0.2793, 0.3437, 0.2793, 0.3437, 0.2793, 0.3437, 0.2793, 0.3437, 0.2793, 0.3437, 0.2793, 0.3698, 0.2358, 0.3698, 0.2358, 0.3698, 0.2358, 0.3698, 0.2358, 0.3698, 0.2358, 0.3698, 0.2358, 0.3698, 0.2358, 0.3698, 0.2358, 0.3698, 0.2358, 0.3698, 0.2358, 0.3698, 0.2358, 0.3698, 0.2358, 0.3698, 0.2358, 0.3698, 0.2358, 0.3698, 0.2358, 0.3698, 0.2358, 0.3698, 0.2358, 0.3698, 0.2358, 0.3437, 0.2793, 0.3437, 0.2793, 0.3437, 0.2793, 0.3698, 0.2358, 0.3698, 0.2358, 0.3698, 0.2358, 0.3437, 0.2793, 0.3437, 0.2793, 0.3437, 0.2793, 0.3437, 0.2793, 0.3437, 0.2793, 0.3437, 0.2793, 0.3698, 0.2358, 0.3698, 0.2358, 0.3698, 0.2358, 0.3698, 0.2358, 0.3698, 0.2358, 0.3698, 0.2358, 0.3437, 0.2793, 0.3437, 0.2793, 0.3437, 0.2793, 0.3698, 0.2358, 0.3698, 0.2358, 0.3698, 0.2358, 0.3437, 0.2793, 0.3437, 0.2793, 0.3437, 0.2793, 0.3698, 0.2358, 0.3698, 0.2358, 0.3698, 0.2358, 0.3437, 0.2793, 0.3437, 0.2793, 0.3437, 0.2793, 0.3698, 0.2358, 0.3698, 0.2358, 0.3698, 0.2358, 0.3437, 0.2793, 0.3437, 0.2793, 0.3437, 0.2793, 0.3437, 0.2793, 0.3437, 0.2793, 0.3437, 0.2793, 0.3437, 0.2793, 0.3437, 0.2793, 0.3437, 0.2793, 0.3698, 0.2358, 0.3698, 0.2358, 0.3698, 0.2358, 0.3437, 0.2793, 0.3437, 0.2793, 0.3437, 0.2793, 0.3437, 0.2793, 0.3437, 0.2793, 0.3437, 0.2793, 0.3437, 0.2793, 0.3437, 0.2793, 0.3437, 0.2793, 0.3437, 0.2793, 0.3437, 0.2793, 0.3437, 0.2793, 0.3698, 0.2358, 0.3698, 0.2358, 0.3698, 0.2358, 0.3698, 0.2358, 0.3698, 0.2358, 0.3698, 0.2358, 0.3698, 0.2358, 0.3698, 0.2358, 0.3698, 0.2358, 0.3437, 0.2793, 0.3437, 0.2793, 0.3437, 0.2793, 0.3698, 0.2358, 0.3698, 0.2358, 0.3698, 0.2358, 0.3437, 0.2793, 0.3437, 0.2793, 0.3437, 0.2793, 0.3698, 0.2358, 0.3698, 0.2358, 0.3698, 0.2358, 0.3437, 0.2793, 0.3437, 0.2793, 0.3437, 0.2793, 0.3437, 0.2793, 0.3437, 0.2793, 0.3437, 0.2793, 0.3437, 0.2793, 0.3437, 0.2793, 0.3437, 0.2793, 0.3698, 0.2358, 0.3698, 0.2358, 0.3698, 0.2358, 0.3698, 0.2358, 0.3698, 0.2358, 0.3698, 0.2358, 0.3698, 0.2358, 0.3698, 0.2358, 0.3698, 0.2358, 0.3437, 0.2793, 0.3437, 0.2793, 0.3437, 0.2793, 0.3437, 0.2793, 0.3437, 0.2793, 0.3437, 0.2793, 0.3698, 0.2358, 0.3698, 0.2358, 0.3698, 0.2358, 0.3698, 0.2358, 0.3698, 0.2358, 0.3698, 0.2358, 0.3698, 0.2358, 0.3698, 0.2358, 0.3698, 0.2358, 0.3698, 0.2358, 0.3698, 0.2358, 0.3698, 0.2358, 0.3698, 0.2358, 0.3698, 0.2358, 0.3698, 0.2358, 0.3698, 0.2358, 0.3698, 0.2358, 0.3698, 0.2358, 0.3437, 0.2793, 0.3437, 0.2793, 0.3437, 0.2793, 0.3698, 0.2358, 0.3698, 0.2358, 0.3698, 0.2358, 0.3698, 0.2358, 0.3698, 0.2358, 0.3698, 0.2358, 0.3698, 0.2358, 0.3698, 0.2358, 0.3698, 0.2358, 0.3437, 0.2793, 0.3437, 0.2793, 0.3437, 0.2793, 0.3698, 0.2358, 0.3698, 0.2358, 0.3698, 0.2358, 0.3437, 0.2793, 0.3437, 0.2793, 0.3437, 0.2793, 0.3437, 0.2793, 0.3437, 0.2793, 0.3437, 0.2793, 0.3437, 0.2793, 0.3437, 0.2793, 0.3437, 0.2793, 0.3698, 0.2358, 0.3698, 0.2358, 0.3698, 0.2358, 0.3698, 0.2358, 0.3698, 0.2358, 0.3698, 0.2358, 0.3698, 0.2358, 0.3698, 0.2358, 0.3698, 0.2358, 0.3437, 0.2793, 0.3437, 0.2793, 0.3437, 0.2793, 0.3437, 0.2793, 0.3437, 0.2793, 0.3437, 0.2793, 0.3437, 0.2793, 0.3437, 0.2793, 0.3437, 0.2793, 0.3437, 0.2793, 0.3437, 0.2793, 0.3437, 0.2793, 0.3698, 0.2358, 0.3698, 0.2358, 0.3698, 0.2358, 0.3698, 0.2358, 0.3698, 0.2358, 0.3698, 0.2358, 0.3437, 0.2793, 0.3437, 0.2793, 0.3437, 0.2793, 0.3698, 0.2358, 0.3698, 0.2358, 0.3698, 0.2358, 0.3437, 0.2793, 0.3437, 0.2793, 0.3437, 0.2793, 0.3698, 0.2358, 0.3698, 0.2358, 0.3698, 0.2358, 0.3437, 0.2793, 0.3437, 0.2793, 0.3437, 0.2793, 0.3698, 0.2358, 0.3698, 0.2358, 0.3698, 0.2358, 0.3698, 0.2358, 0.3698, 0.2358, 0.3698, 0.2358, 0.3437, 0.2793, 0.3437, 0.2793, 0.3437, 0.2793, 0.3698, 0.2358, 0.3698, 0.2358, 0.3698, 0.2358, 0.3698, 0.2358, 0.3698, 0.2358, 0.3698, 0.2358, 0.3698, 0.2358, 0.3698, 0.2358, 0.3698, 0.2358, 0.3437, 0.2793, 0.3437, 0.2793, 0.3437, 0.2793, 0.3698, 0.2358, 0.3698, 0.2358, 0.3698, 0.2358, 0.3698, 0.2358, 0.3698, 0.2358, 0.3698, 0.2358, 0.3437, 0.2793, 0.3437, 0.2793, 0.3437, 0.2793, 0.3698, 0.2358, 0.3698, 0.2358, 0.3698, 0.2358, 0.3698, 0.2358, 0.3698, 0.2358, 0.3698, 0.2358, 0.3437, 0.2793, 0.3437, 0.2793, 0.3437, 0.2793, 0.3437, 0.2793, 0.3437, 0.2793, 0.3437, 0.2793, 0.3437, 0.2793, 0.3437, 0.2793, 0.3437, 0.2793, 0.3698, 0.2358, 0.3698, 0.2358, 0.3698, 0.2358, 0.3437, 0.2793, 0.3437, 0.2793, 0.3437, 0.2793, 0.3437, 0.2793, 0.3437, 0.2793, 0.3437, 0.2793, 0.3698, 0.2358, 0.3698, 0.2358, 0.3698, 0.2358, 0.3437, 0.2793, 0.3437, 0.2793, 0.3437, 0.2793, 0.3437, 0.2793, 0.3437, 0.2793, 0.3437, 0.2793, 0.3437, 0.2793, 0.3437, 0.2793, 0.3437, 0.2793, 0.3437, 0.2793, 0.3437, 0.2793, 0.3437, 0.2793, 0.3698, 0.2358, 0.3698, 0.2358, 0.3698, 0.2358, 0.3698, 0.2358, 0.3698, 0.2358, 0.3698, 0.2358, 0.3437, 0.2793, 0.3437, 0.2793, 0.3437, 0.2793, 0.3698, 0.2358, 0.3698, 0.2358, 0.3698, 0.2358, 0.3437, 0.2793, 0.3437, 0.2793, 0.3437, 0.2793, 0.3437, 0.2793, 0.3437, 0.2793, 0.3437, 0.2793, 0.3698, 0.2358, 0.3698, 0.2358, 0.3698, 0.2358, 0.3698, 0.2358, 0.3698, 0.2358, 0.3698, 0.2358, 0.3698, 0.2358, 0.3698, 0.2358, 0.3698, 0.2358, 0.3698, 0.2358, 0.3698, 0.2358, 0.3698, 0.2358, 0.3437, 0.2793, 0.3437, 0.2793, 0.3437, 0.2793, 0.3437, 0.2793, 0.3437, 0.2793, 0.3437, 0.2793, 0.3437, 0.2793, 0.3437, 0.2793, 0.3437, 0.2793, 0.3698, 0.2358, 0.3698, 0.2358, 0.3698, 0.2358, 0.3698, 0.2358, 0.3698, 0.2358, 0.3698, 0.2358, 0.3698, 0.2358, 0.3698, 0.2358, 0.3698, 0.2358, 0.3437, 0.2793, 0.3437, 0.2793, 0.3437, 0.2793, 0.3437, 0.2793, 0.3437, 0.2793, 0.3437, 0.2793, 0.3437, 0.2793, 0.3437, 0.2793, 0.3437, 0.2793, 0.3437, 0.2793, 0.3437, 0.2793, 0.3437, 0.2793, 0.3437, 0.2793, 0.3437, 0.2793, 0.3437, 0.2793, 0.3698, 0.2358, 0.3698, 0.2358, 0.3698, 0.2358, 0.3437, 0.2793, 0.3437, 0.2793, 0.3437, 0.2793, 0.3437, 0.2793, 0.3437, 0.2793, 0.3437, 0.2793, 0.3437, 0.2793, 0.3437, 0.2793, 0.3437, 0.2793, 0.3437, 0.2793, 0.3437, 0.2793, 0.3437, 0.2793, 0.3698, 0.2358, 0.3698, 0.2358, 0.3698, 0.2358, 0.3698, 0.2358, 0.3698, 0.2358, 0.3698, 0.2358, 0.3698, 0.2358, 0.3698, 0.2358, 0.3698, 0.2358, 0.3698, 0.2358, 0.3698, 0.2358, 0.3698, 0.2358, 0.3698, 0.2358, 0.3698, 0.2358, 0.3698, 0.2358, 0.3437, 0.2793, 0.3437, 0.2793, 0.3437, 0.2793, 0.3437, 0.2793, 0.3437, 0.2793, 0.3437, 0.2793, 0.3698, 0.2358, 0.3698, 0.2358, 0.3698, 0.2358, 0.3698, 0.2358, 0.3698, 0.2358, 0.3698, 0.2358, 0.3437, 0.2793, 0.3437, 0.2793, 0.3437, 0.2793, 0.3698, 0.2358, 0.3698, 0.2358, 0.3698, 0.2358, 0.3698, 0.2358, 0.3698, 0.2358, 0.3698, 0.2358, 0.3437, 0.2793, 0.3437, 0.2793, 0.3437, 0.2793, 0.3698, 0.2358, 0.3698, 0.2358, 0.3698, 0.2358, 0.3437, 0.2793, 0.3437, 0.2793, 0.3437, 0.2793, 0.3437, 0.2793, 0.3437, 0.2793, 0.3437, 0.2793, 0.3437, 0.2793, 0.3437, 0.2793, 0.3437, 0.2793, 0.3698, 0.2358, 0.3698, 0.2358, 0.3698, 0.2358, 0.3698, 0.2358, 0.3698, 0.2358, 0.3698, 0.2358, 0.3698, 0.2358, 0.3698, 0.2358, 0.3698, 0.2358, 0.3698, 0.2358, 0.3698, 0.2358, 0.3698, 0.2358, 0.3437, 0.2793, 0.3437, 0.2793, 0.3437, 0.2793, 0.3437, 0.2793, 0.3437, 0.2793, 0.3437, 0.2793, 0.3698, 0.2358, 0.3698, 0.2358, 0.3698, 0.2358, 0.3698, 0.2358, 0.3698, 0.2358, 0.3698, 0.2358, 0.3698, 0.2358, 0.3698, 0.2358, 0.3698, 0.2358, 0.3698, 0.2358, 0.3698, 0.2358, 0.3698, 0.2358, 0.3437, 0.2793, 0.3437, 0.2793, 0.3437, 0.2793, 0.3698, 0.2358, 0.3698, 0.2358, 0.3698, 0.2358, 0.3698, 0.2358, 0.3698, 0.2358, 0.3698, 0.2358, 0.3698, 0.2358, 0.3698, 0.2358, 0.3698, 0.2358, 0.3437, 0.2793, 0.3437, 0.2793, 0.3437, 0.2793, 0.3437, 0.2793, 0.3437, 0.2793, 0.3437, 0.2793, 0.3698, 0.2358, 0.3698, 0.2358, 0.3698, 0.2358, 0.3437, 0.2793, 0.3437, 0.2793, 0.3437, 0.2793, 0.3437, 0.2793, 0.3437, 0.2793, 0.3437, 0.2793, 0.3698, 0.2358, 0.3698, 0.2358, 0.3698, 0.2358, 0.3437, 0.2793, 0.3437, 0.2793, 0.3437, 0.2793, 0.3698, 0.2358, 0.3698, 0.2358, 0.3698, 0.2358, 0.3698, 0.2358, 0.3698, 0.2358, 0.3698, 0.2358, 0.3437, 0.2793, 0.3437, 0.2793, 0.3437, 0.2793, 0.3698, 0.2358, 0.3698, 0.2358, 0.3698, 0.2358, 0.3698, 0.2358, 0.3698, 0.2358, 0.3698, 0.2358, 0.3437, 0.2793, 0.3437, 0.2793, 0.3437, 0.2793, 0.3437, 0.2793, 0.3437, 0.2793, 0.3437, 0.2793, 0.3698, 0.2358, 0.3698, 0.2358, 0.3698, 0.2358, 0.3437, 0.2793, 0.3437, 0.2793, 0.3437, 0.2793, 0.3698, 0.2358, 0.3698, 0.2358, 0.3698, 0.2358, 0.3437, 0.2793, 0.3437, 0.2793, 0.3437, 0.2793, 0.3437, 0.2793, 0.3437, 0.2793, 0.3437, 0.2793, 0.3437, 0.2793, 0.3437, 0.2793, 0.3437, 0.2793, 0.3698, 0.2358, 0.3698, 0.2358, 0.3698, 0.2358, 0.3698, 0.2358, 0.3698, 0.2358, 0.3698, 0.2358, 0.3698, 0.2358, 0.3698, 0.2358, 0.3698, 0.2358, 0.3437, 0.2793, 0.3437, 0.2793, 0.3437, 0.2793, 0.3698, 0.2358, 0.3698, 0.2358, 0.3698, 0.2358, 0.3437, 0.2793, 0.3437, 0.2793, 0.3437, 0.2793, 0.3437, 0.2793, 0.3437, 0.2793, 0.3437, 0.2793, 0.3698, 0.2358, 0.3698, 0.2358, 0.3698, 0.2358, 0.3698, 0.2358, 0.3698, 0.2358, 0.3698, 0.2358, 0.3698, 0.2358, 0.3698, 0.2358, 0.3698, 0.2358, 0.3437, 0.2793, 0.3437, 0.2793, 0.3437, 0.2793, 0.3437, 0.2793, 0.3437, 0.2793, 0.3437, 0.2793, 0.3698, 0.2358, 0.3698, 0.2358, 0.3698, 0.2358, 0.3698, 0.2358, 0.3698, 0.2358, 0.3698, 0.2358, 0.3698, 0.2358, 0.3698, 0.2358, 0.3698, 0.2358, 0.3437, 0.2793, 0.3437, 0.2793, 0.3437, 0.2793, 0.3437, 0.2793, 0.3437, 0.2793, 0.3437, 0.2793, 0.3437, 0.2793, 0.3437, 0.2793, 0.3437, 0.2793, 0.3698, 0.2358, 0.3698, 0.2358, 0.3698, 0.2358, 0.3698, 0.2358, 0.3698, 0.2358, 0.3698, 0.2358, 0.3698, 0.2358, 0.3698, 0.2358, 0.3698, 0.2358, 0.3437, 0.2793, 0.3437, 0.2793, 0.3437, 0.2793, 0.3437, 0.2793, 0.3437, 0.2793, 0.3437, 0.2793, 0.3698, 0.2358, 0.3698, 0.2358, 0.3698, 0.2358, 0.3437, 0.2793, 0.3437, 0.2793, 0.3437, 0.2793, 0.3437, 0.2793, 0.3437, 0.2793, 0.3437, 0.2793, 0.3698, 0.2358, 0.3698, 0.2358, 0.3698, 0.2358, 0.3698, 0.2358, 0.3698, 0.2358, 0.3698, 0.2358, 0.3437, 0.2793, 0.3437, 0.2793, 0.3437, 0.2793, 0.3698, 0.2358, 0.3698, 0.2358, 0.3698, 0.2358, 0.3698, 0.2358, 0.3698, 0.2358, 0.3698, 0.2358, 0.3698, 0.2358, 0.3698, 0.2358, 0.3698, 0.2358, 0.3698, 0.2358, 0.3698, 0.2358, 0.3698, 0.2358, 0.3437, 0.2793, 0.3437, 0.2793, 0.3437, 0.2793, 0.3698, 0.2358, 0.3698, 0.2358, 0.3698, 0.2358, 0.3698, 0.2358, 0.3698, 0.2358, 0.3698, 0.2358, 0.3698, 0.2358, 0.3698, 0.2358, 0.3698, 0.2358, 0.3698, 0.2358, 0.3698, 0.2358, 0.3698, 0.2358, 0.3698, 0.2358, 0.3698, 0.2358, 0.3698, 0.2358, 0.3437, 0.2793, 0.3437, 0.2793, 0.3437, 0.2793, 0.3698, 0.2358, 0.3698, 0.2358, 0.3698, 0.2358, 0.3437, 0.2793, 0.3437, 0.2793, 0.3437, 0.2793, 0.3698, 0.2358, 0.3698, 0.2358, 0.3698, 0.2358, 0.3698, 0.2358, 0.3698, 0.2358, 0.3698, 0.2358, 0.3437, 0.2793, 0.3437, 0.2793, 0.3437, 0.2793, 0.3698, 0.2358, 0.3698, 0.2358, 0.3698, 0.2358, 0.3437, 0.2793, 0.3437, 0.2793, 0.3437, 0.2793, 0.3437, 0.2793, 0.3437, 0.2793, 0.3437, 0.2793, 0.3437, 0.2793, 0.3437, 0.2793, 0.3437, 0.2793, 0.3437, 0.2793, 0.3437, 0.2793, 0.3437, 0.2793, 0.3437, 0.2793, 0.3437, 0.2793, 0.3437, 0.2793, 0.3437, 0.2793, 0.3437, 0.2793, 0.3437, 0.2793, 0.3698, 0.2358, 0.3698, 0.2358, 0.3698, 0.2358, 0.3698, 0.2358, 0.3698, 0.2358, 0.3698, 0.2358, 0.3437, 0.2793, 0.3437, 0.2793, 0.3437, 0.2793, 0.3437, 0.2793, 0.3437, 0.2793, 0.3437, 0.2793])
me_icosphere_000.use_remesh_preserve_volume = False
me_icosphere_000.use_remesh_preserve_attributes = False
me_icosphere_000.use_mirror_vertex_groups = False
me_icosphere_000.update()
me_icosphere_016 = bpy.data.meshes.new('Icosphere.016')
me_icosphere_016.from_pydata([(-0.5336, 0.4107, 0.1673), (0.452, 0.1018, 0.06066), (-0.9435, -0.2577, -0.09408), (-1.747, 0.4771, -0.008122), (-0.8747, 1.014, 0.03743), (0.3726, 0.8419, 0.03856), (-0.2337, -0.5587, 0.1568), (-1.966, -0.08148, 0.4921), (-1.561, 0.7087, 0.1959), (-0.2218, 1.24, 0.4064), (0.7711, 0.5171, 0.3171), (-0.6107, -0.3715, 2.508), (-0.8172, -0.07299, -0.03746), (-0.7333, 0.08227, 0.04077), (-0.6293, 0.2425, 0.1585), (-0.2809, 0.375, 0.02794), (0.009129, 0.2942, -0.03681), (0.2723, 0.1839, 0.001319), (0.1883, 0.01656, 0.03821), (-0.1716, -0.07779, 0.06091), (-0.5783, -0.206, 0.02687), (0.461, 0.6856, 0.03358), (0.5298, 0.478, 0.04747), (0.5333, 0.265, 0.05068), (-0.2814, 0.5746, 0.01004), (0.002075, 0.7018, -0.0379), (0.2305, 0.786, -0.007166), (-1.535, 0.4903, -0.03806), (-1.202, 0.4928, -0.02302), (-0.8461, 0.4239, 0.1347), (-1.231, -0.2598, -0.007321), (-1.561, 0.01963, 0.07599), (-1.731, 0.2781, -0.01764), (-0.8213, 0.9676, -0.003773), (-0.7345, 0.7984, 0.02809), (-0.6294, 0.583, 0.1259), (-1.595, 0.6797, -0.02147), (-1.45, 0.8541, -0.04), (-1.171, 0.8143, -0.01216), (-0.5472, 1.044, 0.05127), (-0.1918, 1.032, 0.02713), (0.1659, 0.9477, 0.02927), (0.8721, 0.3731, 0.2863), (0.7284, 0.2341, 0.2986), (0.6036, 0.1461, 0.1789), (0.5055, 0.7825, 0.104), (0.546, 0.6739, 0.2143), (0.6291, 0.6001, 0.2724), (-0.4173, -0.532, 0.0421), (-0.7512, -0.4052, -0.07356), (-0.8714, -0.3123, -0.1284), (0.4192, -0.05319, 0.07953), (0.182, -0.173, 0.1297), (-0.0895, -0.3721, 0.1666), (-2.087, 0.06671, 0.1915), (-2.052, 0.1957, 0.0983), (-1.918, 0.3421, 0.03253), (-1.394, -0.5021, -0.06882), (-1.719, -0.5035, 0.2708), (-1.827, -0.2619, 0.4521), (-1.566, 0.8548, 0.1373), (-1.372, 0.7694, 0.09617), (-1.111, 0.7443, 0.0642), (-1.737, 0.5669, 0.0331), (-1.664, 0.6954, 0.08036), (-1.621, 0.8169, 0.1266), (0.1987, 1.256, 0.2835), (0.3497, 1.124, 0.1718), (0.3817, 0.9646, 0.09043), (-0.6999, 1.089, 0.1484), (-0.5398, 1.139, 0.2606), (-0.395, 1.221, 0.3317), (0.6632, 0.2389, 0.5096), (0.5483, -0.06911, 0.4985), (0.1563, -0.2251, 0.3761), (-0.629, -0.7138, 0.2033), (-1.532, -0.9241, 0.466), (-1.532, -0.6831, 0.9231), (-2.036, 0.1536, 0.3681), (-2.017, 0.4374, 0.3953), (-1.478, 0.6165, 0.3633), (-1.389, 0.5351, 0.2683), (-0.9269, 0.06696, 0.5638), (-0.5805, 0.5813, 0.6777), (0.3885, 1.19, 0.402), (0.3566, 0.8902, 0.4102), (0.4126, 0.6314, 0.3999), (-0.512, -0.5851, 2.549), (-0.1745, -0.446, 1.672), (-0.1245, -0.469, 0.5595), (0.4609, 0.4498, 0.4644), (0.2103, 0.4091, 0.6465), (-0.1218, 0.07884, 1.459), (-1.052, -0.4686, 2.32), (-1.281, -0.374, 1.77), (-1.803, -0.1347, 1.018), (-1.133, -0.03022, 1.872), (-1.247, 0.6631, 0.8681), (-1.474, 0.6035, 0.3431), (-0.4139, -0.02141, 2.089), (-0.3516, 0.4419, 1.495), (-0.3168, 0.8468, 0.7539), (-0.05097, 0.4472, 1.015), (0.2169, 0.6293, 0.5223), (0.02343, 0.896, 0.5756), (-0.7479, 0.236, 1.884), (-0.672, 0.3282, 1.209), (-1.079, 0.3939, 0.6975), (-1.543, 0.1942, 1.193), (-1.62, 0.511, 0.6943), (-1.895, 0.2863, 0.5788), (-0.8464, -0.6427, 1.961), (-1.316, -0.8747, 1.041), (-0.6636, -0.6671, 1.189), (0.1121, 0.07139, 1.003), (0.2414, -0.04157, 0.625), (0.454, 0.1743, 0.5857), (0.4777, 0.7778, 0.2999), (0.5094, 0.9112, 0.1735), (0.5023, 1.083, 0.28), (-0.7283, 0.7847, 0.458), (-0.9334, 0.8981, 0.183), (-1.195, 0.5927, 0.226), (-1.786, 0.5413, 0.2065), (-1.961, 0.4418, 0.1255), (-2.093, 0.2781, 0.2583), (-1.771, -0.7424, 0.3321), (-1.394, -0.5842, -0.1467), (-1.337, -0.6478, -0.1318), (0.4572, -0.2235, 0.2064), (0.5993, -0.03917, 0.2182), (0.6704, 0.07459, 0.4585), (-0.1085, 1.229, 0.1926), (0.08407, 1.097, 0.08963), (-0.361, 1.134, 0.1097), (-1.628, 0.9304, 0.0514), (-1.454, 0.8629, 0.009347), (-1.606, 0.8232, 0.001787), (-1.933, -0.04648, 0.1283), (-1.879, 0.115, 0.02071), (-1.575, -0.1978, 0.1507), (-0.217, -0.3489, 0.08811), (-0.3622, -0.2704, 0.05275), (0.01919, -0.1201, 0.08344), (0.7645, 0.4795, 0.2013), (0.6918, 0.3423, 0.1414), (0.5806, 0.5745, 0.1369), (-0.07064, 0.8805, -0.01741), (-0.3584, 0.762, -0.005588), (-0.4565, 0.9403, -0.005355), (-1.118, 0.8454, -0.05086), (-0.9964, 0.6645, -0.01114), (-1.36, 0.7011, -0.05315), (-1.421, 0.2534, 0.03665), (-0.9898, 0.2843, 0.04141), (-1.117, 0.0091, 0.03196), (0.309, 0.6045, -0.01883), (0.3272, 0.3831, -0.01561), (0.02688, 0.5019, -0.04256), (-0.4558, -0.0365, 0.093), (-0.3563, 0.1728, 0.07749), (-0.05893, 0.1045, -0.01032), (0.5763, -0.2842, 0.6229), (1.57, -0.6669, -0.1063), (0.3262, -0.8303, 0.9361), (-0.8635, -0.464, 2.141), (0.1542, 0.1848, 1.174), (1.494, 0.07322, -0.07329), (1.229, -1.243, 0.541), (-0.6465, -0.88, 2.391), (-0.9333, 0.2215, 2.443), (1.266, 0.4715, 0.5873), (1.979, -0.2515, -0.1089), (0.879, -0.1786, 1.465), (0.3508, -0.7469, 0.8716), (0.3822, -0.6238, 0.8111), (0.4617, -0.4462, 0.7307), (0.9223, -0.3624, 0.2864), (1.165, -0.4745, 0.09778), (1.393, -0.5848, -0.03885), (1.351, -0.7521, 0.04282), (1.062, -0.8292, 0.2586), (0.711, -0.832, 0.5504), (1.56, -0.08313, -0.1329), (1.622, -0.2907, -0.1656), (1.627, -0.5037, -0.1654), (0.9159, -0.1732, 0.2945), (1.159, -0.0669, 0.1014), (1.355, 0.0173, -0.01902), (-0.7788, -0.4637, 2.023), (-0.4684, -0.4359, 1.7), (0.0747, -0.3688, 1.143), (-0.06669, -0.7976, 1.332), (-0.4902, -0.7435, 1.746), (-0.743, -0.618, 2.013), (0.177, 0.1139, 1.078), (0.2681, -0.01826, 0.9507), (0.4209, -0.1667, 0.7874), (-0.8835, -0.2715, 2.116), (-0.7818, -0.02549, 1.986), (-0.3389, 0.08611, 1.6), (0.6548, 0.2473, 0.6668), (1.049, 0.2637, 0.2742), (1.328, 0.179, 0.05003), (2.038, -0.3955, -0.1965), (1.934, -0.5346, -0.0963), (1.762, -0.6225, -0.1103), (1.639, 0.01382, -0.1064), (1.74, -0.09477, -0.04649), (1.841, -0.1686, -0.0539), (1.009, -1.195, 0.5625), (0.682, -0.9828, 0.678), (0.4874, -0.9145, 0.79), (1.556, -0.8219, -0.07094), (1.404, -0.9417, 0.1178), (1.253, -1.119, 0.3565), (-0.8743, -0.8368, 2.486), (-0.9387, -0.7256, 2.423), (-0.8653, -0.575, 2.22), (0.1054, -0.9038, 1.234), (-0.1682, -0.8711, 1.586), (-0.4071, -0.8663, 1.946), (-0.7399, 0.4232, 2.148), (-0.5896, 0.3524, 1.961), (-0.1722, 0.2036, 1.534), (-0.8887, -0.3881, 2.21), (-0.9102, -0.2583, 2.287), (-0.973, -0.002996, 2.391), (1.514, 0.4874, 0.2264), (1.561, 0.3554, 0.04452), (1.534, 0.1959, -0.03881), (0.4791, 0.2716, 0.9604), (0.8003, 0.3625, 0.7846), (1.061, 0.4531, 0.6634), (2.017, -0.5298, 0.1085), (1.921, -0.8378, 0.1725), (1.541, -0.9928, 0.3269), (0.9677, -1.118, 0.8624), (0.3924, -0.9808, 1.297), (-0.07338, -0.8824, 1.812), (-0.952, -0.7877, 2.807), (-1.084, -0.5472, 2.92), (-0.7637, -0.3003, 2.446), (-0.6384, 0.5594, 2.271), (0.5428, 0.7653, 1.677), (0.9213, 0.2715, 1.016), (1.736, 0.4212, 0.1985), (1.716, 0.1215, 0.225), (1.753, -0.1373, 0.1817), (1.06, -0.3871, 1.317), (1.402, -0.6687, 0.7995), (1.409, -1.033, 0.611), (1.832, -0.3189, 0.2012), (1.709, -0.3302, 0.4498), (1.421, -0.2415, 0.7108), (0.174, -0.3848, 1.985), (-0.2461, -0.761, 2.394), (-0.4759, -0.8145, 2.462), (0.3159, -0.1245, 2.019), (-0.1403, -0.1546, 2.272), (-0.8091, 0.1369, 2.562), (1.106, -0.01629, 1.105), (1.224, 0.09653, 0.9192), (1.268, 0.3, 0.7759), (1.5, -0.1171, 0.6373), (1.678, -0.1386, 0.3987), (1.54, 0.1426, 0.5373), (0.7536, 0.06995, 1.528), (1.035, 0.506, 1.42), (0.3027, 0.6215, 2.033), (-0.5122, -0.4918, 2.764), (-0.6904, -0.3901, 2.666), (-0.8774, -0.6736, 2.97), (0.7113, -0.6061, 1.432), (0.3983, -1.076, 1.574), (1.049, -0.9146, 1.142), (1.679, -0.5375, 0.5901), (1.747, -0.7994, 0.4456), (1.903, -0.5944, 0.2996), (1.741, 0.00909, 0.06304), (1.686, 0.1425, -0.055), (1.747, 0.3142, 0.03202), (0.6329, 0.1997, 1.151), (0.2727, 0.2977, 1.325), (-0.1556, 0.1876, 1.761), (-0.8355, -0.4127, 2.407), (-0.9663, -0.5056, 2.432), (-1.093, -0.683, 2.773), (0.0759, -0.9655, 1.448), (0.228, -0.9526, 1.115), (0.3919, -0.945, 1.023), (1.666, -0.9922, 0.003454), (1.783, -0.8079, -0.07715), (1.99, -0.6941, 0.06434), (1.219, 0.4599, 0.35), (1.303, 0.3283, 0.1485), (0.9488, 0.3596, 0.4714), (-0.921, 0.2101, 2.205), (-0.7, 0.1658, 1.958), (-0.9448, -0.06848, 2.187), (-0.6124, -0.8533, 2.026), (-0.6593, -0.728, 1.976), (-0.3683, -0.823, 1.675), (1.103, -1.084, 0.3736), (0.9376, -0.977, 0.4048), (1.249, -0.8887, 0.1847), (1.901, -0.2892, -0.1946), (1.807, -0.4264, -0.1951), (1.718, -0.1942, -0.1284), (1.115, 0.1118, 0.1632), (0.8311, -0.001434, 0.3801), (0.7329, 0.1562, 0.5085), (-0.3364, -0.05248, 1.554), (-0.1906, -0.225, 1.408), (-0.6873, -0.2578, 1.901), (-0.5535, -0.6157, 1.787), (-0.09346, -0.537, 1.301), (-0.1315, -0.6898, 1.346), (1.409, -0.1642, -0.07763), (1.425, -0.3856, -0.08664), (1.175, -0.2667, 0.08212), (0.7887, -0.706, 0.4339), (0.8569, -0.5388, 0.3456), (1.125, -0.6619, 0.1573)], [], [(0, 15, 14), (1, 17, 23), (0, 14, 29), (0, 29, 35), (0, 35, 24), (1, 23, 44), (2, 20, 50), (3, 32, 56), (4, 38, 62), (5, 41, 68), (1, 44, 51), (2, 50, 57), (3, 56, 63), (4, 62, 69), (5, 68, 45), (6, 74, 89), (7, 77, 95), (8, 80, 98), (9, 83, 101), (10, 86, 90), (92, 99, 11), (91, 102, 92), (90, 103, 91), (92, 102, 99), (102, 100, 99), (91, 103, 102), (103, 104, 102), (102, 104, 100), (104, 101, 100), (90, 86, 103), (86, 85, 103), (103, 85, 104), (85, 84, 104), (104, 84, 101), (84, 9, 101), (99, 96, 11), (100, 105, 99), (101, 106, 100), (99, 105, 96), (105, 97, 96), (100, 106, 105), (106, 107, 105), (105, 107, 97), (107, 98, 97), (101, 83, 106), (83, 82, 106), (106, 82, 107), (82, 81, 107), (107, 81, 98), (81, 8, 98), (96, 93, 11), (97, 108, 96), (98, 109, 97), (96, 108, 93), (108, 94, 93), (97, 109, 108), (109, 110, 108), (108, 110, 94), (110, 95, 94), (98, 80, 109), (80, 79, 109), (109, 79, 110), (79, 78, 110), (110, 78, 95), (78, 7, 95), (93, 87, 11), (94, 111, 93), (95, 112, 94), (93, 111, 87), (111, 88, 87), (94, 112, 111), (112, 113, 111), (111, 113, 88), (113, 89, 88), (95, 77, 112), (77, 76, 112), (112, 76, 113), (76, 75, 113), (113, 75, 89), (75, 6, 89), (87, 92, 11), (88, 114, 87), (89, 115, 88), (87, 114, 92), (114, 91, 92), (88, 115, 114), (115, 116, 114), (114, 116, 91), (116, 90, 91), (89, 74, 115), (74, 73, 115), (115, 73, 116), (73, 72, 116), (116, 72, 90), (72, 10, 90), (47, 86, 10), (46, 117, 47), (45, 118, 46), (47, 117, 86), (117, 85, 86), (46, 118, 117), (118, 119, 117), (117, 119, 85), (119, 84, 85), (45, 68, 118), (68, 67, 118), (118, 67, 119), (67, 66, 119), (119, 66, 84), (66, 9, 84), (71, 83, 9), (70, 120, 71), (69, 121, 70), (71, 120, 83), (120, 82, 83), (70, 121, 120), (121, 122, 120), (120, 122, 82), (122, 81, 82), (69, 62, 121), (62, 61, 121), (121, 61, 122), (61, 60, 122), (122, 60, 81), (60, 8, 81), (65, 80, 8), (64, 123, 65), (63, 124, 64), (65, 123, 80), (123, 79, 80), (64, 124, 123), (124, 125, 123), (123, 125, 79), (125, 78, 79), (63, 56, 124), (56, 55, 124), (124, 55, 125), (55, 54, 125), (125, 54, 78), (54, 7, 78), (59, 77, 7), (58, 126, 59), (57, 127, 58), (59, 126, 77), (126, 76, 77), (58, 127, 126), (127, 128, 126), (126, 128, 76), (128, 75, 76), (57, 50, 127), (50, 49, 127), (127, 49, 128), (49, 48, 128), (128, 48, 75), (48, 6, 75), (53, 74, 6), (52, 129, 53), (51, 130, 52), (53, 129, 74), (129, 73, 74), (52, 130, 129), (130, 131, 129), (129, 131, 73), (131, 72, 73), (51, 44, 130), (44, 43, 130), (130, 43, 131), (43, 42, 131), (131, 42, 72), (42, 10, 72), (66, 71, 9), (67, 132, 66), (68, 133, 67), (66, 132, 71), (132, 70, 71), (67, 133, 132), (133, 134, 132), (132, 134, 70), (134, 69, 70), (68, 41, 133), (41, 40, 133), (133, 40, 134), (40, 39, 134), (134, 39, 69), (39, 4, 69), (60, 65, 8), (61, 135, 60), (62, 136, 61), (60, 135, 65), (135, 64, 65), (61, 136, 135), (136, 137, 135), (135, 137, 64), (137, 63, 64), (62, 38, 136), (38, 37, 136), (136, 37, 137), (37, 36, 137), (137, 36, 63), (36, 3, 63), (54, 59, 7), (55, 138, 54), (56, 139, 55), (54, 138, 59), (138, 58, 59), (55, 139, 138), (139, 140, 138), (138, 140, 58), (140, 57, 58), (56, 32, 139), (32, 31, 139), (139, 31, 140), (31, 30, 140), (140, 30, 57), (30, 2, 57), (48, 53, 6), (49, 141, 48), (50, 142, 49), (48, 141, 53), (141, 52, 53), (49, 142, 141), (142, 143, 141), (141, 143, 52), (143, 51, 52), (50, 20, 142), (20, 19, 142), (142, 19, 143), (19, 18, 143), (143, 18, 51), (18, 1, 51), (42, 47, 10), (43, 144, 42), (44, 145, 43), (42, 144, 47), (144, 46, 47), (43, 145, 144), (145, 146, 144), (144, 146, 46), (146, 45, 46), (44, 23, 145), (23, 22, 145), (145, 22, 146), (22, 21, 146), (146, 21, 45), (21, 5, 45), (26, 41, 5), (25, 147, 26), (24, 148, 25), (26, 147, 41), (147, 40, 41), (25, 148, 147), (148, 149, 147), (147, 149, 40), (149, 39, 40), (24, 35, 148), (35, 34, 148), (148, 34, 149), (34, 33, 149), (149, 33, 39), (33, 4, 39), (33, 38, 4), (34, 150, 33), (35, 151, 34), (33, 150, 38), (150, 37, 38), (34, 151, 150), (151, 152, 150), (150, 152, 37), (152, 36, 37), (35, 29, 151), (29, 28, 151), (151, 28, 152), (28, 27, 152), (152, 27, 36), (27, 3, 36), (27, 32, 3), (28, 153, 27), (29, 154, 28), (27, 153, 32), (153, 31, 32), (28, 154, 153), (154, 155, 153), (153, 155, 31), (155, 30, 31), (29, 14, 154), (14, 13, 154), (154, 13, 155), (13, 12, 155), (155, 12, 30), (12, 2, 30), (21, 26, 5), (22, 156, 21), (23, 157, 22), (21, 156, 26), (156, 25, 26), (22, 157, 156), (157, 158, 156), (156, 158, 25), (158, 24, 25), (23, 17, 157), (17, 16, 157), (157, 16, 158), (16, 15, 158), (158, 15, 24), (15, 0, 24), (12, 20, 2), (13, 159, 12), (14, 160, 13), (12, 159, 20), (159, 19, 20), (13, 160, 159), (160, 161, 159), (159, 161, 19), (161, 18, 19), (14, 15, 160), (15, 16, 160), (160, 16, 161), (16, 17, 161), (161, 17, 18), (17, 1, 18), (162, 177, 176), (163, 179, 185), (162, 176, 191), (162, 191, 197), (162, 197, 186), (163, 185, 206), (164, 182, 212), (165, 194, 218), (166, 200, 224), (167, 203, 230), (163, 206, 213), (164, 212, 219), (165, 218, 225), (166, 224, 231), (167, 230, 207), (168, 236, 251), (169, 239, 257), (170, 242, 260), (171, 245, 263), (172, 248, 252), (254, 261, 173), (253, 264, 254), (252, 265, 253), (254, 264, 261), (264, 262, 261), (253, 265, 264), (265, 266, 264), (264, 266, 262), (266, 263, 262), (252, 248, 265), (248, 247, 265), (265, 247, 266), (247, 246, 266), (266, 246, 263), (246, 171, 263), (261, 258, 173), (262, 267, 261), (263, 268, 262), (261, 267, 258), (267, 259, 258), (262, 268, 267), (268, 269, 267), (267, 269, 259), (269, 260, 259), (263, 245, 268), (245, 244, 268), (268, 244, 269), (244, 243, 269), (269, 243, 260), (243, 170, 260), (258, 255, 173), (259, 270, 258), (260, 271, 259), (258, 270, 255), (270, 256, 255), (259, 271, 270), (271, 272, 270), (270, 272, 256), (272, 257, 256), (260, 242, 271), (242, 241, 271), (271, 241, 272), (241, 240, 272), (272, 240, 257), (240, 169, 257), (255, 249, 173), (256, 273, 255), (257, 274, 256), (255, 273, 249), (273, 250, 249), (256, 274, 273), (274, 275, 273), (273, 275, 250), (275, 251, 250), (257, 239, 274), (239, 238, 274), (274, 238, 275), (238, 237, 275), (275, 237, 251), (237, 168, 251), (249, 254, 173), (250, 276, 249), (251, 277, 250), (249, 276, 254), (276, 253, 254), (250, 277, 276), (277, 278, 276), (276, 278, 253), (278, 252, 253), (251, 236, 277), (236, 235, 277), (277, 235, 278), (235, 234, 278), (278, 234, 252), (234, 172, 252), (209, 248, 172), (208, 279, 209), (207, 280, 208), (209, 279, 248), (279, 247, 248), (208, 280, 279), (280, 281, 279), (279, 281, 247), (281, 246, 247), (207, 230, 280), (230, 229, 280), (280, 229, 281), (229, 228, 281), (281, 228, 246), (228, 171, 246), (233, 245, 171), (232, 282, 233), (231, 283, 232), (233, 282, 245), (282, 244, 245), (232, 283, 282), (283, 284, 282), (282, 284, 244), (284, 243, 244), (231, 224, 283), (224, 223, 283), (283, 223, 284), (223, 222, 284), (284, 222, 243), (222, 170, 243), (227, 242, 170), (226, 285, 227), (225, 286, 226), (227, 285, 242), (285, 241, 242), (226, 286, 285), (286, 287, 285), (285, 287, 241), (287, 240, 241), (225, 218, 286), (218, 217, 286), (286, 217, 287), (217, 216, 287), (287, 216, 240), (216, 169, 240), (221, 239, 169), (220, 288, 221), (219, 289, 220), (221, 288, 239), (288, 238, 239), (220, 289, 288), (289, 290, 288), (288, 290, 238), (290, 237, 238), (219, 212, 289), (212, 211, 289), (289, 211, 290), (211, 210, 290), (290, 210, 237), (210, 168, 237), (215, 236, 168), (214, 291, 215), (213, 292, 214), (215, 291, 236), (291, 235, 236), (214, 292, 291), (292, 293, 291), (291, 293, 235), (293, 234, 235), (213, 206, 292), (206, 205, 292), (292, 205, 293), (205, 204, 293), (293, 204, 234), (204, 172, 234), (228, 233, 171), (229, 294, 228), (230, 295, 229), (228, 294, 233), (294, 232, 233), (229, 295, 294), (295, 296, 294), (294, 296, 232), (296, 231, 232), (230, 203, 295), (203, 202, 295), (295, 202, 296), (202, 201, 296), (296, 201, 231), (201, 166, 231), (222, 227, 170), (223, 297, 222), (224, 298, 223), (222, 297, 227), (297, 226, 227), (223, 298, 297), (298, 299, 297), (297, 299, 226), (299, 225, 226), (224, 200, 298), (200, 199, 298), (298, 199, 299), (199, 198, 299), (299, 198, 225), (198, 165, 225), (216, 221, 169), (217, 300, 216), (218, 301, 217), (216, 300, 221), (300, 220, 221), (217, 301, 300), (301, 302, 300), (300, 302, 220), (302, 219, 220), (218, 194, 301), (194, 193, 301), (301, 193, 302), (193, 192, 302), (302, 192, 219), (192, 164, 219), (210, 215, 168), (211, 303, 210), (212, 304, 211), (210, 303, 215), (303, 214, 215), (211, 304, 303), (304, 305, 303), (303, 305, 214), (305, 213, 214), (212, 182, 304), (182, 181, 304), (304, 181, 305), (181, 180, 305), (305, 180, 213), (180, 163, 213), (204, 209, 172), (205, 306, 204), (206, 307, 205), (204, 306, 209), (306, 208, 209), (205, 307, 306), (307, 308, 306), (306, 308, 208), (308, 207, 208), (206, 185, 307), (185, 184, 307), (307, 184, 308), (184, 183, 308), (308, 183, 207), (183, 167, 207), (188, 203, 167), (187, 309, 188), (186, 310, 187), (188, 309, 203), (309, 202, 203), (187, 310, 309), (310, 311, 309), (309, 311, 202), (311, 201, 202), (186, 197, 310), (197, 196, 310), (310, 196, 311), (196, 195, 311), (311, 195, 201), (195, 166, 201), (195, 200, 166), (196, 312, 195), (197, 313, 196), (195, 312, 200), (312, 199, 200), (196, 313, 312), (313, 314, 312), (312, 314, 199), (314, 198, 199), (197, 191, 313), (191, 190, 313), (313, 190, 314), (190, 189, 314), (314, 189, 198), (189, 165, 198), (189, 194, 165), (190, 315, 189), (191, 316, 190), (189, 315, 194), (315, 193, 194), (190, 316, 315), (316, 317, 315), (315, 317, 193), (317, 192, 193), (191, 176, 316), (176, 175, 316), (316, 175, 317), (175, 174, 317), (317, 174, 192), (174, 164, 192), (183, 188, 167), (184, 318, 183), (185, 319, 184), (183, 318, 188), (318, 187, 188), (184, 319, 318), (319, 320, 318), (318, 320, 187), (320, 186, 187), (185, 179, 319), (179, 178, 319), (319, 178, 320), (178, 177, 320), (320, 177, 186), (177, 162, 186), (174, 182, 164), (175, 321, 174), (176, 322, 175), (174, 321, 182), (321, 181, 182), (175, 322, 321), (322, 323, 321), (321, 323, 181), (323, 180, 181), (176, 177, 322), (177, 178, 322), (322, 178, 323), (178, 179, 323), (323, 179, 180), (179, 163, 180)])
_uv = me_icosphere_016.uv_layers.new(name='UVMap')
_uv.uv.foreach_set('vector', [0.3698, 0.2358, 0.3698, 0.2358, 0.3698, 0.2358, 0.3437, 0.2793, 0.3437, 0.2793, 0.3437, 0.2793, 0.3437, 0.2793, 0.3437, 0.2793, 0.3437, 0.2793, 0.3698, 0.2358, 0.3698, 0.2358, 0.3698, 0.2358, 0.3437, 0.2793, 0.3437, 0.2793, 0.3437, 0.2793, 0.3698, 0.2358, 0.3698, 0.2358, 0.3698, 0.2358, 0.3437, 0.2793, 0.3437, 0.2793, 0.3437, 0.2793, 0.3698, 0.2358, 0.3698, 0.2358, 0.3698, 0.2358, 0.3698, 0.2358, 0.3698, 0.2358, 0.3698, 0.2358, 0.3698, 0.2358, 0.3698, 0.2358, 0.3698, 0.2358, 0.3437, 0.2793, 0.3437, 0.2793, 0.3437, 0.2793, 0.3437, 0.2793, 0.3437, 0.2793, 0.3437, 0.2793, 0.3698, 0.2358, 0.3698, 0.2358, 0.3698, 0.2358, 0.3437, 0.2793, 0.3437, 0.2793, 0.3437, 0.2793, 0.3698, 0.2358, 0.3698, 0.2358, 0.3698, 0.2358, 0.3437, 0.2793, 0.3437, 0.2793, 0.3437, 0.2793, 0.3437, 0.2793, 0.3437, 0.2793, 0.3437, 0.2793, 0.3698, 0.2358, 0.3698, 0.2358, 0.3698, 0.2358, 0.3698, 0.2358, 0.3698, 0.2358, 0.3698, 0.2358, 0.3698, 0.2358, 0.3698, 0.2358, 0.3698, 0.2358, 0.3698, 0.2358, 0.3698, 0.2358, 0.3698, 0.2358, 0.3698, 0.2358, 0.3698, 0.2358, 0.3698, 0.2358, 0.3437, 0.2793, 0.3437, 0.2793, 0.3437, 0.2793, 0.3698, 0.2358, 0.3698, 0.2358, 0.3698, 0.2358, 0.3437, 0.2793, 0.3437, 0.2793, 0.3437, 0.2793, 0.3698, 0.2358, 0.3698, 0.2358, 0.3698, 0.2358, 0.3698, 0.2358, 0.3698, 0.2358, 0.3698, 0.2358, 0.3698, 0.2358, 0.3698, 0.2358, 0.3698, 0.2358, 0.3437, 0.2793, 0.3437, 0.2793, 0.3437, 0.2793, 0.3437, 0.2793, 0.3437, 0.2793, 0.3437, 0.2793, 0.3698, 0.2358, 0.3698, 0.2358, 0.3698, 0.2358, 0.3437, 0.2793, 0.3437, 0.2793, 0.3437, 0.2793, 0.3698, 0.2358, 0.3698, 0.2358, 0.3698, 0.2358, 0.3698, 0.2358, 0.3698, 0.2358, 0.3698, 0.2358, 0.3698, 0.2358, 0.3698, 0.2358, 0.3698, 0.2358, 0.3698, 0.2358, 0.3698, 0.2358, 0.3698, 0.2358, 0.3437, 0.2793, 0.3437, 0.2793, 0.3437, 0.2793, 0.3437, 0.2793, 0.3437, 0.2793, 0.3437, 0.2793, 0.3437, 0.2793, 0.3437, 0.2793, 0.3437, 0.2793, 0.3698, 0.2358, 0.3698, 0.2358, 0.3698, 0.2358, 0.3698, 0.2358, 0.3698, 0.2358, 0.3698, 0.2358, 0.3437, 0.2793, 0.3437, 0.2793, 0.3437, 0.2793, 0.3437, 0.2793, 0.3437, 0.2793, 0.3437, 0.2793, 0.3698, 0.2358, 0.3698, 0.2358, 0.3698, 0.2358, 0.3437, 0.2793, 0.3437, 0.2793, 0.3437, 0.2793, 0.3698, 0.2358, 0.3698, 0.2358, 0.3698, 0.2358, 0.3698, 0.2358, 0.3698, 0.2358, 0.3698, 0.2358, 0.3698, 0.2358, 0.3698, 0.2358, 0.3698, 0.2358, 0.3437, 0.2793, 0.3437, 0.2793, 0.3437, 0.2793, 0.3437, 0.2793, 0.3437, 0.2793, 0.3437, 0.2793, 0.3437, 0.2793, 0.3437, 0.2793, 0.3437, 0.2793, 0.3437, 0.2793, 0.3437, 0.2793, 0.3437, 0.2793, 0.3698, 0.2358, 0.3698, 0.2358, 0.3698, 0.2358, 0.3698, 0.2358, 0.3698, 0.2358, 0.3698, 0.2358, 0.3698, 0.2358, 0.3698, 0.2358, 0.3698, 0.2358, 0.3437, 0.2793, 0.3437, 0.2793, 0.3437, 0.2793, 0.3698, 0.2358, 0.3698, 0.2358, 0.3698, 0.2358, 0.3437, 0.2793, 0.3437, 0.2793, 0.3437, 0.2793, 0.3437, 0.2793, 0.3437, 0.2793, 0.3437, 0.2793, 0.3437, 0.2793, 0.3437, 0.2793, 0.3437, 0.2793, 0.3437, 0.2793, 0.3437, 0.2793, 0.3437, 0.2793, 0.3698, 0.2358, 0.3698, 0.2358, 0.3698, 0.2358, 0.3437, 0.2793, 0.3437, 0.2793, 0.3437, 0.2793, 0.3698, 0.2358, 0.3698, 0.2358, 0.3698, 0.2358, 0.3437, 0.2793, 0.3437, 0.2793, 0.3437, 0.2793, 0.3698, 0.2358, 0.3698, 0.2358, 0.3698, 0.2358, 0.3698, 0.2358, 0.3698, 0.2358, 0.3698, 0.2358, 0.3437, 0.2793, 0.3437, 0.2793, 0.3437, 0.2793, 0.3698, 0.2358, 0.3698, 0.2358, 0.3698, 0.2358, 0.3698, 0.2358, 0.3698, 0.2358, 0.3698, 0.2358, 0.3698, 0.2358, 0.3698, 0.2358, 0.3698, 0.2358, 0.3698, 0.2358, 0.3698, 0.2358, 0.3698, 0.2358, 0.3698, 0.2358, 0.3698, 0.2358, 0.3698, 0.2358, 0.3698, 0.2358, 0.3698, 0.2358, 0.3698, 0.2358, 0.3437, 0.2793, 0.3437, 0.2793, 0.3437, 0.2793, 0.3698, 0.2358, 0.3698, 0.2358, 0.3698, 0.2358, 0.3698, 0.2358, 0.3698, 0.2358, 0.3698, 0.2358, 0.3698, 0.2358, 0.3698, 0.2358, 0.3698, 0.2358, 0.3698, 0.2358, 0.3698, 0.2358, 0.3698, 0.2358, 0.3698, 0.2358, 0.3698, 0.2358, 0.3698, 0.2358, 0.3437, 0.2793, 0.3437, 0.2793, 0.3437, 0.2793, 0.3698, 0.2358, 0.3698, 0.2358, 0.3698, 0.2358, 0.3437, 0.2793, 0.3437, 0.2793, 0.3437, 0.2793, 0.3698, 0.2358, 0.3698, 0.2358, 0.3698, 0.2358, 0.3437, 0.2793, 0.3437, 0.2793, 0.3437, 0.2793, 0.3437, 0.2793, 0.3437, 0.2793, 0.3437, 0.2793, 0.3698, 0.2358, 0.3698, 0.2358, 0.3698, 0.2358, 0.3437, 0.2793, 0.3437, 0.2793, 0.3437, 0.2793, 0.3437, 0.2793, 0.3437, 0.2793, 0.3437, 0.2793, 0.3698, 0.2358, 0.3698, 0.2358, 0.3698, 0.2358, 0.3698, 0.2358, 0.3698, 0.2358, 0.3698, 0.2358, 0.3698, 0.2358, 0.3698, 0.2358, 0.3698, 0.2358, 0.3698, 0.2358, 0.3698, 0.2358, 0.3698, 0.2358, 0.3437, 0.2793, 0.3437, 0.2793, 0.3437, 0.2793, 0.3698, 0.2358, 0.3698, 0.2358, 0.3698, 0.2358, 0.3437, 0.2793, 0.3437, 0.2793, 0.3437, 0.2793, 0.3698, 0.2358, 0.3698, 0.2358, 0.3698, 0.2358, 0.3698, 0.2358, 0.3698, 0.2358, 0.3698, 0.2358, 0.3437, 0.2793, 0.3437, 0.2793, 0.3437, 0.2793, 0.3698, 0.2358, 0.3698, 0.2358, 0.3698, 0.2358, 0.3698, 0.2358, 0.3698, 0.2358, 0.3698, 0.2358, 0.3698, 0.2358, 0.3698, 0.2358, 0.3698, 0.2358, 0.3437, 0.2793, 0.3437, 0.2793, 0.3437, 0.2793, 0.3437, 0.2793, 0.3437, 0.2793, 0.3437, 0.2793, 0.3698, 0.2358, 0.3698, 0.2358, 0.3698, 0.2358, 0.3437, 0.2793, 0.3437, 0.2793, 0.3437, 0.2793, 0.3698, 0.2358, 0.3698, 0.2358, 0.3698, 0.2358, 0.3437, 0.2793, 0.3437, 0.2793, 0.3437, 0.2793, 0.3437, 0.2793, 0.3437, 0.2793, 0.3437, 0.2793, 0.3437, 0.2793, 0.3437, 0.2793, 0.3437, 0.2793, 0.3698, 0.2358, 0.3698, 0.2358, 0.3698, 0.2358, 0.3698, 0.2358, 0.3698, 0.2358, 0.3698, 0.2358, 0.3698, 0.2358, 0.3698, 0.2358, 0.3698, 0.2358, 0.3437, 0.2793, 0.3437, 0.2793, 0.3437, 0.2793, 0.3437, 0.2793, 0.3437, 0.2793, 0.3437, 0.2793, 0.3698, 0.2358, 0.3698, 0.2358, 0.3698, 0.2358, 0.3437, 0.2793, 0.3437, 0.2793, 0.3437, 0.2793, 0.3698, 0.2358, 0.3698, 0.2358, 0.3698, 0.2358, 0.3437, 0.2793, 0.3437, 0.2793, 0.3437, 0.2793, 0.3698, 0.2358, 0.3698, 0.2358, 0.3698, 0.2358, 0.3437, 0.2793, 0.3437, 0.2793, 0.3437, 0.2793, 0.3437, 0.2793, 0.3437, 0.2793, 0.3437, 0.2793, 0.3437, 0.2793, 0.3437, 0.2793, 0.3437, 0.2793, 0.3437, 0.2793, 0.3437, 0.2793, 0.3437, 0.2793, 0.3437, 0.2793, 0.3437, 0.2793, 0.3437, 0.2793, 0.3698, 0.2358, 0.3698, 0.2358, 0.3698, 0.2358, 0.3698, 0.2358, 0.3698, 0.2358, 0.3698, 0.2358, 0.3437, 0.2793, 0.3437, 0.2793, 0.3437, 0.2793, 0.3698, 0.2358, 0.3698, 0.2358, 0.3698, 0.2358, 0.3698, 0.2358, 0.3698, 0.2358, 0.3698, 0.2358, 0.3437, 0.2793, 0.3437, 0.2793, 0.3437, 0.2793, 0.3437, 0.2793, 0.3437, 0.2793, 0.3437, 0.2793, 0.3437, 0.2793, 0.3437, 0.2793, 0.3437, 0.2793, 0.3437, 0.2793, 0.3437, 0.2793, 0.3437, 0.2793, 0.3698, 0.2358, 0.3698, 0.2358, 0.3698, 0.2358, 0.3437, 0.2793, 0.3437, 0.2793, 0.3437, 0.2793, 0.3437, 0.2793, 0.3437, 0.2793, 0.3437, 0.2793, 0.3698, 0.2358, 0.3698, 0.2358, 0.3698, 0.2358, 0.3698, 0.2358, 0.3698, 0.2358, 0.3698, 0.2358, 0.3698, 0.2358, 0.3698, 0.2358, 0.3698, 0.2358, 0.3698, 0.2358, 0.3698, 0.2358, 0.3698, 0.2358, 0.3437, 0.2793, 0.3437, 0.2793, 0.3437, 0.2793, 0.3698, 0.2358, 0.3698, 0.2358, 0.3698, 0.2358, 0.3698, 0.2358, 0.3698, 0.2358, 0.3698, 0.2358, 0.3698, 0.2358, 0.3698, 0.2358, 0.3698, 0.2358, 0.3698, 0.2358, 0.3698, 0.2358, 0.3698, 0.2358, 0.3698, 0.2358, 0.3698, 0.2358, 0.3698, 0.2358, 0.3698, 0.2358, 0.3698, 0.2358, 0.3698, 0.2358, 0.3437, 0.2793, 0.3437, 0.2793, 0.3437, 0.2793, 0.3698, 0.2358, 0.3698, 0.2358, 0.3698, 0.2358, 0.3437, 0.2793, 0.3437, 0.2793, 0.3437, 0.2793, 0.3437, 0.2793, 0.3437, 0.2793, 0.3437, 0.2793, 0.3437, 0.2793, 0.3437, 0.2793, 0.3437, 0.2793, 0.3698, 0.2358, 0.3698, 0.2358, 0.3698, 0.2358, 0.3698, 0.2358, 0.3698, 0.2358, 0.3698, 0.2358, 0.3437, 0.2793, 0.3437, 0.2793, 0.3437, 0.2793, 0.3698, 0.2358, 0.3698, 0.2358, 0.3698, 0.2358, 0.3698, 0.2358, 0.3698, 0.2358, 0.3698, 0.2358, 0.3437, 0.2793, 0.3437, 0.2793, 0.3437, 0.2793, 0.3698, 0.2358, 0.3698, 0.2358, 0.3698, 0.2358, 0.3698, 0.2358, 0.3698, 0.2358, 0.3698, 0.2358, 0.3698, 0.2358, 0.3698, 0.2358, 0.3698, 0.2358, 0.3698, 0.2358, 0.3698, 0.2358, 0.3698, 0.2358, 0.3698, 0.2358, 0.3698, 0.2358, 0.3698, 0.2358, 0.3437, 0.2793, 0.3437, 0.2793, 0.3437, 0.2793, 0.3698, 0.2358, 0.3698, 0.2358, 0.3698, 0.2358, 0.3698, 0.2358, 0.3698, 0.2358, 0.3698, 0.2358, 0.3437, 0.2793, 0.3437, 0.2793, 0.3437, 0.2793, 0.3437, 0.2793, 0.3437, 0.2793, 0.3437, 0.2793, 0.3698, 0.2358, 0.3698, 0.2358, 0.3698, 0.2358, 0.3437, 0.2793, 0.3437, 0.2793, 0.3437, 0.2793, 0.3698, 0.2358, 0.3698, 0.2358, 0.3698, 0.2358, 0.3698, 0.2358, 0.3698, 0.2358, 0.3698, 0.2358, 0.3437, 0.2793, 0.3437, 0.2793, 0.3437, 0.2793, 0.3437, 0.2793, 0.3437, 0.2793, 0.3437, 0.2793, 0.3698, 0.2358, 0.3698, 0.2358, 0.3698, 0.2358, 0.3437, 0.2793, 0.3437, 0.2793, 0.3437, 0.2793, 0.3698, 0.2358, 0.3698, 0.2358, 0.3698, 0.2358, 0.3437, 0.2793, 0.3437, 0.2793, 0.3437, 0.2793, 0.3698, 0.2358, 0.3698, 0.2358, 0.3698, 0.2358, 0.3437, 0.2793, 0.3437, 0.2793, 0.3437, 0.2793, 0.3437, 0.2793, 0.3437, 0.2793, 0.3437, 0.2793, 0.3698, 0.2358, 0.3698, 0.2358, 0.3698, 0.2358, 0.3698, 0.2358, 0.3698, 0.2358, 0.3698, 0.2358, 0.3698, 0.2358, 0.3698, 0.2358, 0.3698, 0.2358, 0.3698, 0.2358, 0.3698, 0.2358, 0.3698, 0.2358, 0.3437, 0.2793, 0.3437, 0.2793, 0.3437, 0.2793, 0.3698, 0.2358, 0.3698, 0.2358, 0.3698, 0.2358, 0.3698, 0.2358, 0.3698, 0.2358, 0.3698, 0.2358, 0.3437, 0.2793, 0.3437, 0.2793, 0.3437, 0.2793, 0.3698, 0.2358, 0.3698, 0.2358, 0.3698, 0.2358, 0.3698, 0.2358, 0.3698, 0.2358, 0.3698, 0.2358, 0.3437, 0.2793, 0.3437, 0.2793, 0.3437, 0.2793, 0.3698, 0.2358, 0.3698, 0.2358, 0.3698, 0.2358, 0.3437, 0.2793, 0.3437, 0.2793, 0.3437, 0.2793, 0.3437, 0.2793, 0.3437, 0.2793, 0.3437, 0.2793, 0.3698, 0.2358, 0.3698, 0.2358, 0.3698, 0.2358, 0.3437, 0.2793, 0.3437, 0.2793, 0.3437, 0.2793, 0.3698, 0.2358, 0.3698, 0.2358, 0.3698, 0.2358, 0.3437, 0.2793, 0.3437, 0.2793, 0.3437, 0.2793, 0.3437, 0.2793, 0.3437, 0.2793, 0.3437, 0.2793, 0.3698, 0.2358, 0.3698, 0.2358, 0.3698, 0.2358, 0.3698, 0.2358, 0.3698, 0.2358, 0.3698, 0.2358, 0.3437, 0.2793, 0.3437, 0.2793, 0.3437, 0.2793, 0.3437, 0.2793, 0.3437, 0.2793, 0.3437, 0.2793, 0.3698, 0.2358, 0.3698, 0.2358, 0.3698, 0.2358, 0.3437, 0.2793, 0.3437, 0.2793, 0.3437, 0.2793, 0.3437, 0.2793, 0.3437, 0.2793, 0.3437, 0.2793, 0.3698, 0.2358, 0.3698, 0.2358, 0.3698, 0.2358, 0.3437, 0.2793, 0.3437, 0.2793, 0.3437, 0.2793, 0.3437, 0.2793, 0.3437, 0.2793, 0.3437, 0.2793, 0.3698, 0.2358, 0.3698, 0.2358, 0.3698, 0.2358, 0.3698, 0.2358, 0.3698, 0.2358, 0.3698, 0.2358, 0.3437, 0.2793, 0.3437, 0.2793, 0.3437, 0.2793, 0.3698, 0.2358, 0.3698, 0.2358, 0.3698, 0.2358, 0.3437, 0.2793, 0.3437, 0.2793, 0.3437, 0.2793, 0.3437, 0.2793, 0.3437, 0.2793, 0.3437, 0.2793, 0.3698, 0.2358, 0.3698, 0.2358, 0.3698, 0.2358, 0.3698, 0.2358, 0.3698, 0.2358, 0.3698, 0.2358, 0.3437, 0.2793, 0.3437, 0.2793, 0.3437, 0.2793, 0.3437, 0.2793, 0.3437, 0.2793, 0.3437, 0.2793, 0.3698, 0.2358, 0.3698, 0.2358, 0.3698, 0.2358, 0.3437, 0.2793, 0.3437, 0.2793, 0.3437, 0.2793, 0.3437, 0.2793, 0.3437, 0.2793, 0.3437, 0.2793, 0.3698, 0.2358, 0.3698, 0.2358, 0.3698, 0.2358, 0.3698, 0.2358, 0.3698, 0.2358, 0.3698, 0.2358, 0.3698, 0.2358, 0.3698, 0.2358, 0.3698, 0.2358, 0.3698, 0.2358, 0.3698, 0.2358, 0.3698, 0.2358, 0.3698, 0.2358, 0.3698, 0.2358, 0.3698, 0.2358, 0.3437, 0.2793, 0.3437, 0.2793, 0.3437, 0.2793, 0.3698, 0.2358, 0.3698, 0.2358, 0.3698, 0.2358, 0.3698, 0.2358, 0.3698, 0.2358, 0.3698, 0.2358, 0.3437, 0.2793, 0.3437, 0.2793, 0.3437, 0.2793, 0.3437, 0.2793, 0.3437, 0.2793, 0.3437, 0.2793, 0.3437, 0.2793, 0.3437, 0.2793, 0.3437, 0.2793, 0.3698, 0.2358, 0.3698, 0.2358, 0.3698, 0.2358, 0.3698, 0.2358, 0.3698, 0.2358, 0.3698, 0.2358, 0.3437, 0.2793, 0.3437, 0.2793, 0.3437, 0.2793, 0.3437, 0.2793, 0.3437, 0.2793, 0.3437, 0.2793, 0.3698, 0.2358, 0.3698, 0.2358, 0.3698, 0.2358, 0.3698, 0.2358, 0.3698, 0.2358, 0.3698, 0.2358, 0.3698, 0.2358, 0.3698, 0.2358, 0.3698, 0.2358, 0.3698, 0.2358, 0.3698, 0.2358, 0.3698, 0.2358, 0.3698, 0.2358, 0.3698, 0.2358, 0.3698, 0.2358, 0.3698, 0.2358, 0.3698, 0.2358, 0.3698, 0.2358, 0.3698, 0.2358, 0.3698, 0.2358, 0.3698, 0.2358, 0.3698, 0.2358, 0.3698, 0.2358, 0.3698, 0.2358, 0.3698, 0.2358, 0.3698, 0.2358, 0.3698, 0.2358, 0.3437, 0.2793, 0.3437, 0.2793, 0.3437, 0.2793, 0.3437, 0.2793, 0.3437, 0.2793, 0.3437, 0.2793, 0.3437, 0.2793, 0.3437, 0.2793, 0.3437, 0.2793, 0.3698, 0.2358, 0.3698, 0.2358, 0.3698, 0.2358, 0.3698, 0.2358, 0.3698, 0.2358, 0.3698, 0.2358, 0.3698, 0.2358, 0.3698, 0.2358, 0.3698, 0.2358, 0.3698, 0.2358, 0.3698, 0.2358, 0.3698, 0.2358, 0.3437, 0.2793, 0.3437, 0.2793, 0.3437, 0.2793, 0.3698, 0.2358, 0.3698, 0.2358, 0.3698, 0.2358, 0.3698, 0.2358, 0.3698, 0.2358, 0.3698, 0.2358, 0.3437, 0.2793, 0.3437, 0.2793, 0.3437, 0.2793, 0.3698, 0.2358, 0.3698, 0.2358, 0.3698, 0.2358, 0.3437, 0.2793, 0.3437, 0.2793, 0.3437, 0.2793, 0.3698, 0.2358, 0.3698, 0.2358, 0.3698, 0.2358, 0.3437, 0.2793, 0.3437, 0.2793, 0.3437, 0.2793, 0.3437, 0.2793, 0.3437, 0.2793, 0.3437, 0.2793, 0.3698, 0.2358, 0.3698, 0.2358, 0.3698, 0.2358, 0.3437, 0.2793, 0.3437, 0.2793, 0.3437, 0.2793, 0.3437, 0.2793, 0.3437, 0.2793, 0.3437, 0.2793, 0.3437, 0.2793, 0.3437, 0.2793, 0.3437, 0.2793, 0.3698, 0.2358, 0.3698, 0.2358, 0.3698, 0.2358, 0.3698, 0.2358, 0.3698, 0.2358, 0.3698, 0.2358, 0.3437, 0.2793, 0.3437, 0.2793, 0.3437, 0.2793, 0.3437, 0.2793, 0.3437, 0.2793, 0.3437, 0.2793, 0.3437, 0.2793, 0.3437, 0.2793, 0.3437, 0.2793, 0.3437, 0.2793, 0.3437, 0.2793, 0.3437, 0.2793, 0.3698, 0.2358, 0.3698, 0.2358, 0.3698, 0.2358, 0.3698, 0.2358, 0.3698, 0.2358, 0.3698, 0.2358, 0.3437, 0.2793, 0.3437, 0.2793, 0.3437, 0.2793, 0.3698, 0.2358, 0.3698, 0.2358, 0.3698, 0.2358, 0.3437, 0.2793, 0.3437, 0.2793, 0.3437, 0.2793, 0.3698, 0.2358, 0.3698, 0.2358, 0.3698, 0.2358, 0.3437, 0.2793, 0.3437, 0.2793, 0.3437, 0.2793, 0.3437, 0.2793, 0.3437, 0.2793, 0.3437, 0.2793, 0.3437, 0.2793, 0.3437, 0.2793, 0.3437, 0.2793, 0.3437, 0.2793, 0.3437, 0.2793, 0.3437, 0.2793, 0.3437, 0.2793, 0.3437, 0.2793, 0.3437, 0.2793, 0.3698, 0.2358, 0.3698, 0.2358, 0.3698, 0.2358, 0.3698, 0.2358, 0.3698, 0.2358, 0.3698, 0.2358, 0.3437, 0.2793, 0.3437, 0.2793, 0.3437, 0.2793, 0.3698, 0.2358, 0.3698, 0.2358, 0.3698, 0.2358, 0.3698, 0.2358, 0.3698, 0.2358, 0.3698, 0.2358, 0.3437, 0.2793, 0.3437, 0.2793, 0.3437, 0.2793, 0.3698, 0.2358, 0.3698, 0.2358, 0.3698, 0.2358, 0.3698, 0.2358, 0.3698, 0.2358, 0.3698, 0.2358, 0.3698, 0.2358, 0.3698, 0.2358, 0.3698, 0.2358, 0.3437, 0.2793, 0.3437, 0.2793, 0.3437, 0.2793, 0.3698, 0.2358, 0.3698, 0.2358, 0.3698, 0.2358, 0.3437, 0.2793, 0.3437, 0.2793, 0.3437, 0.2793, 0.3698, 0.2358, 0.3698, 0.2358, 0.3698, 0.2358, 0.3437, 0.2793, 0.3437, 0.2793, 0.3437, 0.2793, 0.3437, 0.2793, 0.3437, 0.2793, 0.3437, 0.2793, 0.3698, 0.2358, 0.3698, 0.2358, 0.3698, 0.2358, 0.3698, 0.2358, 0.3698, 0.2358, 0.3698, 0.2358, 0.3698, 0.2358, 0.3698, 0.2358, 0.3698, 0.2358, 0.3698, 0.2358, 0.3698, 0.2358, 0.3698, 0.2358, 0.3437, 0.2793, 0.3437, 0.2793, 0.3437, 0.2793, 0.3698, 0.2358, 0.3698, 0.2358, 0.3698, 0.2358, 0.3437, 0.2793, 0.3437, 0.2793, 0.3437, 0.2793, 0.3698, 0.2358, 0.3698, 0.2358, 0.3698, 0.2358, 0.3698, 0.2358, 0.3698, 0.2358, 0.3698, 0.2358, 0.3437, 0.2793, 0.3437, 0.2793, 0.3437, 0.2793, 0.3698, 0.2358, 0.3698, 0.2358, 0.3698, 0.2358, 0.3437, 0.2793, 0.3437, 0.2793, 0.3437, 0.2793, 0.3698, 0.2358, 0.3698, 0.2358, 0.3698, 0.2358, 0.3698, 0.2358, 0.3698, 0.2358, 0.3698, 0.2358, 0.3698, 0.2358, 0.3698, 0.2358, 0.3698, 0.2358, 0.3437, 0.2793, 0.3437, 0.2793, 0.3437, 0.2793, 0.3698, 0.2358, 0.3698, 0.2358, 0.3698, 0.2358, 0.3698, 0.2358, 0.3698, 0.2358, 0.3698, 0.2358, 0.3698, 0.2358, 0.3698, 0.2358, 0.3698, 0.2358, 0.3698, 0.2358, 0.3698, 0.2358, 0.3698, 0.2358, 0.3698, 0.2358, 0.3698, 0.2358, 0.3698, 0.2358, 0.3698, 0.2358, 0.3698, 0.2358, 0.3698, 0.2358, 0.3698, 0.2358, 0.3698, 0.2358, 0.3698, 0.2358, 0.3437, 0.2793, 0.3437, 0.2793, 0.3437, 0.2793, 0.3437, 0.2793, 0.3437, 0.2793, 0.3437, 0.2793, 0.3698, 0.2358, 0.3698, 0.2358, 0.3698, 0.2358, 0.3698, 0.2358, 0.3698, 0.2358, 0.3698, 0.2358, 0.3698, 0.2358, 0.3698, 0.2358, 0.3698, 0.2358, 0.3437, 0.2793, 0.3437, 0.2793, 0.3437, 0.2793, 0.3437, 0.2793, 0.3437, 0.2793, 0.3437, 0.2793, 0.3437, 0.2793, 0.3437, 0.2793, 0.3437, 0.2793, 0.3698, 0.2358, 0.3698, 0.2358, 0.3698, 0.2358, 0.3437, 0.2793, 0.3437, 0.2793, 0.3437, 0.2793, 0.3698, 0.2358, 0.3698, 0.2358, 0.3698, 0.2358, 0.3698, 0.2358, 0.3698, 0.2358, 0.3698, 0.2358, 0.3698, 0.2358, 0.3698, 0.2358, 0.3698, 0.2358, 0.3437, 0.2793, 0.3437, 0.2793, 0.3437, 0.2793, 0.3437, 0.2793, 0.3437, 0.2793, 0.3437, 0.2793, 0.3437, 0.2793, 0.3437, 0.2793, 0.3437, 0.2793, 0.3437, 0.2793, 0.3437, 0.2793, 0.3437, 0.2793, 0.3698, 0.2358, 0.3698, 0.2358, 0.3698, 0.2358, 0.3437, 0.2793, 0.3437, 0.2793, 0.3437, 0.2793, 0.3437, 0.2793, 0.3437, 0.2793, 0.3437, 0.2793, 0.3437, 0.2793, 0.3437, 0.2793, 0.3437, 0.2793, 0.3698, 0.2358, 0.3698, 0.2358, 0.3698, 0.2358, 0.3437, 0.2793, 0.3437, 0.2793, 0.3437, 0.2793, 0.3437, 0.2793, 0.3437, 0.2793, 0.3437, 0.2793, 0.3437, 0.2793, 0.3437, 0.2793, 0.3437, 0.2793, 0.3437, 0.2793, 0.3437, 0.2793, 0.3437, 0.2793, 0.3437, 0.2793, 0.3437, 0.2793, 0.3437, 0.2793, 0.3698, 0.2358, 0.3698, 0.2358, 0.3698, 0.2358, 0.3698, 0.2358, 0.3698, 0.2358, 0.3698, 0.2358, 0.3698, 0.2358, 0.3698, 0.2358, 0.3698, 0.2358, 0.3698, 0.2358, 0.3698, 0.2358, 0.3698, 0.2358, 0.3437, 0.2793, 0.3437, 0.2793, 0.3437, 0.2793, 0.3437, 0.2793, 0.3437, 0.2793, 0.3437, 0.2793, 0.3698, 0.2358, 0.3698, 0.2358, 0.3698, 0.2358, 0.3437, 0.2793, 0.3437, 0.2793, 0.3437, 0.2793, 0.3437, 0.2793, 0.3437, 0.2793, 0.3437, 0.2793, 0.3698, 0.2358, 0.3698, 0.2358, 0.3698, 0.2358, 0.3698, 0.2358, 0.3698, 0.2358, 0.3698, 0.2358, 0.3437, 0.2793, 0.3437, 0.2793, 0.3437, 0.2793, 0.3698, 0.2358, 0.3698, 0.2358, 0.3698, 0.2358, 0.3437, 0.2793, 0.3437, 0.2793, 0.3437, 0.2793, 0.3437, 0.2793, 0.3437, 0.2793, 0.3437, 0.2793, 0.3698, 0.2358, 0.3698, 0.2358, 0.3698, 0.2358, 0.3698, 0.2358, 0.3698, 0.2358, 0.3698, 0.2358, 0.3698, 0.2358, 0.3698, 0.2358, 0.3698, 0.2358, 0.3698, 0.2358, 0.3698, 0.2358, 0.3698, 0.2358, 0.3437, 0.2793, 0.3437, 0.2793, 0.3437, 0.2793, 0.3437, 0.2793, 0.3437, 0.2793, 0.3437, 0.2793, 0.3437, 0.2793, 0.3437, 0.2793, 0.3437, 0.2793, 0.3698, 0.2358, 0.3698, 0.2358, 0.3698, 0.2358, 0.3698, 0.2358, 0.3698, 0.2358, 0.3698, 0.2358, 0.3437, 0.2793, 0.3437, 0.2793, 0.3437, 0.2793, 0.3698, 0.2358, 0.3698, 0.2358, 0.3698, 0.2358, 0.3437, 0.2793, 0.3437, 0.2793, 0.3437, 0.2793, 0.3698, 0.2358, 0.3698, 0.2358, 0.3698, 0.2358, 0.3437, 0.2793, 0.3437, 0.2793, 0.3437, 0.2793, 0.3437, 0.2793, 0.3437, 0.2793, 0.3437, 0.2793, 0.3437, 0.2793, 0.3437, 0.2793, 0.3437, 0.2793, 0.3437, 0.2793, 0.3437, 0.2793, 0.3437, 0.2793, 0.3698, 0.2358, 0.3698, 0.2358, 0.3698, 0.2358, 0.3437, 0.2793, 0.3437, 0.2793, 0.3437, 0.2793, 0.3437, 0.2793, 0.3437, 0.2793, 0.3437, 0.2793, 0.3437, 0.2793, 0.3437, 0.2793, 0.3437, 0.2793, 0.3698, 0.2358, 0.3698, 0.2358, 0.3698, 0.2358, 0.3437, 0.2793, 0.3437, 0.2793, 0.3437, 0.2793, 0.3437, 0.2793, 0.3437, 0.2793, 0.3437, 0.2793, 0.3437, 0.2793, 0.3437, 0.2793, 0.3437, 0.2793, 0.3698, 0.2358, 0.3698, 0.2358, 0.3698, 0.2358, 0.3698, 0.2358, 0.3698, 0.2358, 0.3698, 0.2358, 0.3698, 0.2358, 0.3698, 0.2358, 0.3698, 0.2358, 0.3698, 0.2358, 0.3698, 0.2358, 0.3698, 0.2358, 0.3698, 0.2358, 0.3698, 0.2358, 0.3698, 0.2358, 0.3437, 0.2793, 0.3437, 0.2793, 0.3437, 0.2793, 0.3437, 0.2793, 0.3437, 0.2793, 0.3437, 0.2793, 0.3698, 0.2358, 0.3698, 0.2358, 0.3698, 0.2358, 0.3698, 0.2358, 0.3698, 0.2358, 0.3698, 0.2358, 0.3437, 0.2793, 0.3437, 0.2793, 0.3437, 0.2793, 0.3437, 0.2793, 0.3437, 0.2793, 0.3437, 0.2793, 0.3437, 0.2793, 0.3437, 0.2793, 0.3437, 0.2793, 0.3437, 0.2793, 0.3437, 0.2793, 0.3437, 0.2793, 0.3698, 0.2358, 0.3698, 0.2358, 0.3698, 0.2358, 0.3437, 0.2793, 0.3437, 0.2793, 0.3437, 0.2793, 0.3698, 0.2358, 0.3698, 0.2358, 0.3698, 0.2358, 0.3698, 0.2358, 0.3698, 0.2358, 0.3698, 0.2358, 0.3437, 0.2793, 0.3437, 0.2793, 0.3437, 0.2793, 0.3698, 0.2358, 0.3698, 0.2358, 0.3698, 0.2358, 0.3698, 0.2358, 0.3698, 0.2358, 0.3698, 0.2358, 0.3437, 0.2793, 0.3437, 0.2793, 0.3437, 0.2793, 0.3437, 0.2793, 0.3437, 0.2793, 0.3437, 0.2793, 0.3437, 0.2793, 0.3437, 0.2793, 0.3437, 0.2793, 0.3437, 0.2793, 0.3437, 0.2793, 0.3437, 0.2793, 0.3437, 0.2793, 0.3437, 0.2793, 0.3437, 0.2793, 0.3698, 0.2358, 0.3698, 0.2358, 0.3698, 0.2358, 0.3698, 0.2358, 0.3698, 0.2358, 0.3698, 0.2358, 0.3698, 0.2358, 0.3698, 0.2358, 0.3698, 0.2358, 0.3437, 0.2793, 0.3437, 0.2793, 0.3437, 0.2793, 0.3698, 0.2358, 0.3698, 0.2358, 0.3698, 0.2358, 0.3437, 0.2793, 0.3437, 0.2793, 0.3437, 0.2793, 0.3698, 0.2358, 0.3698, 0.2358, 0.3698, 0.2358, 0.3698, 0.2358, 0.3698, 0.2358, 0.3698, 0.2358, 0.3698, 0.2358, 0.3698, 0.2358, 0.3698, 0.2358, 0.3698, 0.2358, 0.3698, 0.2358, 0.3698, 0.2358, 0.3437, 0.2793, 0.3437, 0.2793, 0.3437, 0.2793, 0.3437, 0.2793, 0.3437, 0.2793, 0.3437, 0.2793, 0.3698, 0.2358, 0.3698, 0.2358, 0.3698, 0.2358, 0.3698, 0.2358, 0.3698, 0.2358, 0.3698, 0.2358, 0.3698, 0.2358, 0.3698, 0.2358, 0.3698, 0.2358, 0.3437, 0.2793, 0.3437, 0.2793, 0.3437, 0.2793, 0.3698, 0.2358, 0.3698, 0.2358, 0.3698, 0.2358, 0.3437, 0.2793, 0.3437, 0.2793, 0.3437, 0.2793, 0.3698, 0.2358, 0.3698, 0.2358, 0.3698, 0.2358, 0.3698, 0.2358, 0.3698, 0.2358, 0.3698, 0.2358, 0.3698, 0.2358, 0.3698, 0.2358, 0.3698, 0.2358, 0.3437, 0.2793, 0.3437, 0.2793, 0.3437, 0.2793, 0.3437, 0.2793, 0.3437, 0.2793, 0.3437, 0.2793, 0.3698, 0.2358, 0.3698, 0.2358, 0.3698, 0.2358, 0.3698, 0.2358, 0.3698, 0.2358, 0.3698, 0.2358, 0.3437, 0.2793, 0.3437, 0.2793, 0.3437, 0.2793, 0.3437, 0.2793, 0.3437, 0.2793, 0.3437, 0.2793, 0.3698, 0.2358, 0.3698, 0.2358, 0.3698, 0.2358, 0.3698, 0.2358, 0.3698, 0.2358, 0.3698, 0.2358, 0.3437, 0.2793, 0.3437, 0.2793, 0.3437, 0.2793, 0.3698, 0.2358, 0.3698, 0.2358, 0.3698, 0.2358, 0.3698, 0.2358, 0.3698, 0.2358, 0.3698, 0.2358, 0.3437, 0.2793, 0.3437, 0.2793, 0.3437, 0.2793, 0.3698, 0.2358, 0.3698, 0.2358, 0.3698, 0.2358, 0.3437, 0.2793, 0.3437, 0.2793, 0.3437, 0.2793, 0.3437, 0.2793, 0.3437, 0.2793, 0.3437, 0.2793, 0.3437, 0.2793, 0.3437, 0.2793, 0.3437, 0.2793, 0.3698, 0.2358, 0.3698, 0.2358, 0.3698, 0.2358, 0.3698, 0.2358, 0.3698, 0.2358, 0.3698, 0.2358, 0.3437, 0.2793, 0.3437, 0.2793, 0.3437, 0.2793, 0.3437, 0.2793, 0.3437, 0.2793, 0.3437, 0.2793, 0.3437, 0.2793, 0.3437, 0.2793, 0.3437, 0.2793, 0.3698, 0.2358, 0.3698, 0.2358, 0.3698, 0.2358, 0.3698, 0.2358, 0.3698, 0.2358, 0.3698, 0.2358, 0.3437, 0.2793, 0.3437, 0.2793, 0.3437, 0.2793, 0.3698, 0.2358, 0.3698, 0.2358, 0.3698, 0.2358, 0.3437, 0.2793, 0.3437, 0.2793, 0.3437, 0.2793, 0.3437, 0.2793, 0.3437, 0.2793, 0.3437, 0.2793, 0.3437, 0.2793, 0.3437, 0.2793, 0.3437, 0.2793, 0.3698, 0.2358, 0.3698, 0.2358, 0.3698, 0.2358, 0.3437, 0.2793, 0.3437, 0.2793, 0.3437, 0.2793, 0.3437, 0.2793, 0.3437, 0.2793, 0.3437, 0.2793, 0.3698, 0.2358, 0.3698, 0.2358, 0.3698, 0.2358, 0.3437, 0.2793, 0.3437, 0.2793, 0.3437, 0.2793, 0.3698, 0.2358, 0.3698, 0.2358, 0.3698, 0.2358, 0.3437, 0.2793, 0.3437, 0.2793, 0.3437, 0.2793, 0.3437, 0.2793, 0.3437, 0.2793, 0.3437, 0.2793, 0.3698, 0.2358, 0.3698, 0.2358, 0.3698, 0.2358, 0.3698, 0.2358, 0.3698, 0.2358, 0.3698, 0.2358, 0.3698, 0.2358, 0.3698, 0.2358, 0.3698, 0.2358, 0.3698, 0.2358, 0.3698, 0.2358, 0.3698, 0.2358, 0.3437, 0.2793, 0.3437, 0.2793, 0.3437, 0.2793, 0.3437, 0.2793, 0.3437, 0.2793, 0.3437, 0.2793, 0.3698, 0.2358, 0.3698, 0.2358, 0.3698, 0.2358, 0.3437, 0.2793, 0.3437, 0.2793, 0.3437, 0.2793, 0.3437, 0.2793, 0.3437, 0.2793, 0.3437, 0.2793, 0.3698, 0.2358, 0.3698, 0.2358, 0.3698, 0.2358, 0.3437, 0.2793, 0.3437, 0.2793, 0.3437, 0.2793, 0.3437, 0.2793, 0.3437, 0.2793, 0.3437, 0.2793, 0.3698, 0.2358, 0.3698, 0.2358, 0.3698, 0.2358, 0.3437, 0.2793, 0.3437, 0.2793, 0.3437, 0.2793, 0.3698, 0.2358, 0.3698, 0.2358, 0.3698, 0.2358, 0.3437, 0.2793, 0.3437, 0.2793, 0.3437, 0.2793, 0.3437, 0.2793, 0.3437, 0.2793, 0.3437, 0.2793, 0.3437, 0.2793, 0.3437, 0.2793, 0.3437, 0.2793, 0.3437, 0.2793, 0.3437, 0.2793, 0.3437, 0.2793, 0.3698, 0.2358, 0.3698, 0.2358, 0.3698, 0.2358, 0.3698, 0.2358, 0.3698, 0.2358, 0.3698, 0.2358, 0.3698, 0.2358, 0.3698, 0.2358, 0.3698, 0.2358, 0.3698, 0.2358, 0.3698, 0.2358, 0.3698, 0.2358, 0.3698, 0.2358, 0.3698, 0.2358, 0.3698, 0.2358, 0.3437, 0.2793, 0.3437, 0.2793, 0.3437, 0.2793, 0.3437, 0.2793, 0.3437, 0.2793, 0.3437, 0.2793, 0.3437, 0.2793, 0.3437, 0.2793, 0.3437, 0.2793, 0.3437, 0.2793, 0.3437, 0.2793, 0.3437, 0.2793, 0.3437, 0.2793, 0.3437, 0.2793, 0.3437, 0.2793, 0.3698, 0.2358, 0.3698, 0.2358, 0.3698, 0.2358, 0.3437, 0.2793, 0.3437, 0.2793, 0.3437, 0.2793, 0.3437, 0.2793, 0.3437, 0.2793, 0.3437, 0.2793, 0.3698, 0.2358, 0.3698, 0.2358, 0.3698, 0.2358, 0.3698, 0.2358, 0.3698, 0.2358, 0.3698, 0.2358, 0.3437, 0.2793, 0.3437, 0.2793, 0.3437, 0.2793, 0.3698, 0.2358, 0.3698, 0.2358, 0.3698, 0.2358, 0.3437, 0.2793, 0.3437, 0.2793, 0.3437, 0.2793, 0.3437, 0.2793, 0.3437, 0.2793, 0.3437, 0.2793, 0.3437, 0.2793, 0.3437, 0.2793, 0.3437, 0.2793, 0.3437, 0.2793, 0.3437, 0.2793, 0.3437, 0.2793, 0.3698, 0.2358, 0.3698, 0.2358, 0.3698, 0.2358, 0.3437, 0.2793, 0.3437, 0.2793, 0.3437, 0.2793, 0.3437, 0.2793, 0.3437, 0.2793, 0.3437, 0.2793, 0.3698, 0.2358, 0.3698, 0.2358, 0.3698, 0.2358, 0.3698, 0.2358, 0.3698, 0.2358, 0.3698, 0.2358, 0.3437, 0.2793, 0.3437, 0.2793, 0.3437, 0.2793, 0.3698, 0.2358, 0.3698, 0.2358, 0.3698, 0.2358, 0.3698, 0.2358, 0.3698, 0.2358, 0.3698, 0.2358, 0.3698, 0.2358, 0.3698, 0.2358, 0.3698, 0.2358, 0.3437, 0.2793, 0.3437, 0.2793, 0.3437, 0.2793, 0.3437, 0.2793, 0.3437, 0.2793, 0.3437, 0.2793, 0.3698, 0.2358, 0.3698, 0.2358, 0.3698, 0.2358, 0.3698, 0.2358, 0.3698, 0.2358, 0.3698, 0.2358, 0.3698, 0.2358, 0.3698, 0.2358, 0.3698, 0.2358, 0.3437, 0.2793, 0.3437, 0.2793, 0.3437, 0.2793, 0.3698, 0.2358, 0.3698, 0.2358, 0.3698, 0.2358, 0.3698, 0.2358, 0.3698, 0.2358, 0.3698, 0.2358, 0.3437, 0.2793, 0.3437, 0.2793, 0.3437, 0.2793, 0.3437, 0.2793, 0.3437, 0.2793, 0.3437, 0.2793, 0.3698, 0.2358, 0.3698, 0.2358, 0.3698, 0.2358, 0.3437, 0.2793, 0.3437, 0.2793, 0.3437, 0.2793, 0.3698, 0.2358, 0.3698, 0.2358, 0.3698, 0.2358, 0.3437, 0.2793, 0.3437, 0.2793, 0.3437, 0.2793, 0.3698, 0.2358, 0.3698, 0.2358, 0.3698, 0.2358, 0.3698, 0.2358, 0.3698, 0.2358, 0.3698, 0.2358, 0.3698, 0.2358, 0.3698, 0.2358, 0.3698, 0.2358, 0.3437, 0.2793, 0.3437, 0.2793, 0.3437, 0.2793, 0.3698, 0.2358, 0.3698, 0.2358, 0.3698, 0.2358, 0.3437, 0.2793, 0.3437, 0.2793, 0.3437, 0.2793, 0.3698, 0.2358, 0.3698, 0.2358, 0.3698, 0.2358, 0.3698, 0.2358, 0.3698, 0.2358, 0.3698, 0.2358, 0.3698, 0.2358, 0.3698, 0.2358, 0.3698, 0.2358, 0.3698, 0.2358, 0.3698, 0.2358, 0.3698, 0.2358, 0.3698, 0.2358, 0.3698, 0.2358, 0.3698, 0.2358, 0.3698, 0.2358, 0.3698, 0.2358, 0.3698, 0.2358, 0.3698, 0.2358, 0.3698, 0.2358, 0.3698, 0.2358, 0.3437, 0.2793, 0.3437, 0.2793, 0.3437, 0.2793, 0.3698, 0.2358, 0.3698, 0.2358, 0.3698, 0.2358, 0.3698, 0.2358, 0.3698, 0.2358, 0.3698, 0.2358, 0.3698, 0.2358, 0.3698, 0.2358, 0.3698, 0.2358, 0.3698, 0.2358, 0.3698, 0.2358, 0.3698, 0.2358, 0.3698, 0.2358, 0.3698, 0.2358, 0.3698, 0.2358, 0.3437, 0.2793, 0.3437, 0.2793, 0.3437, 0.2793, 0.3437, 0.2793, 0.3437, 0.2793, 0.3437, 0.2793, 0.3698, 0.2358, 0.3698, 0.2358, 0.3698, 0.2358, 0.3437, 0.2793, 0.3437, 0.2793, 0.3437, 0.2793, 0.3698, 0.2358, 0.3698, 0.2358, 0.3698, 0.2358, 0.3437, 0.2793, 0.3437, 0.2793, 0.3437, 0.2793, 0.3698, 0.2358, 0.3698, 0.2358, 0.3698, 0.2358, 0.3698, 0.2358, 0.3698, 0.2358, 0.3698, 0.2358, 0.3698, 0.2358, 0.3698, 0.2358, 0.3698, 0.2358, 0.3437, 0.2793, 0.3437, 0.2793, 0.3437, 0.2793, 0.3437, 0.2793, 0.3437, 0.2793, 0.3437, 0.2793, 0.3698, 0.2358, 0.3698, 0.2358, 0.3698, 0.2358, 0.3698, 0.2358, 0.3698, 0.2358, 0.3698, 0.2358, 0.3437, 0.2793, 0.3437, 0.2793, 0.3437, 0.2793, 0.3698, 0.2358, 0.3698, 0.2358, 0.3698, 0.2358, 0.3437, 0.2793, 0.3437, 0.2793, 0.3437, 0.2793, 0.3698, 0.2358, 0.3698, 0.2358, 0.3698, 0.2358, 0.3437, 0.2793, 0.3437, 0.2793, 0.3437, 0.2793, 0.3698, 0.2358, 0.3698, 0.2358, 0.3698, 0.2358, 0.3437, 0.2793, 0.3437, 0.2793, 0.3437, 0.2793, 0.3698, 0.2358, 0.3698, 0.2358, 0.3698, 0.2358, 0.3698, 0.2358, 0.3698, 0.2358, 0.3698, 0.2358, 0.3437, 0.2793, 0.3437, 0.2793, 0.3437, 0.2793, 0.3698, 0.2358, 0.3698, 0.2358, 0.3698, 0.2358, 0.3698, 0.2358, 0.3698, 0.2358, 0.3698, 0.2358, 0.3437, 0.2793, 0.3437, 0.2793, 0.3437, 0.2793, 0.3437, 0.2793, 0.3437, 0.2793, 0.3437, 0.2793, 0.3437, 0.2793, 0.3437, 0.2793, 0.3437, 0.2793, 0.3698, 0.2358, 0.3698, 0.2358, 0.3698, 0.2358, 0.3698, 0.2358, 0.3698, 0.2358, 0.3698, 0.2358, 0.3437, 0.2793, 0.3437, 0.2793, 0.3437, 0.2793, 0.3698, 0.2358, 0.3698, 0.2358, 0.3698, 0.2358, 0.3437, 0.2793, 0.3437, 0.2793, 0.3437, 0.2793, 0.3698, 0.2358, 0.3698, 0.2358, 0.3698, 0.2358, 0.3437, 0.2793, 0.3437, 0.2793, 0.3437, 0.2793, 0.3698, 0.2358, 0.3698, 0.2358, 0.3698, 0.2358, 0.3698, 0.2358, 0.3698, 0.2358, 0.3698, 0.2358, 0.3437, 0.2793, 0.3437, 0.2793, 0.3437, 0.2793, 0.3437, 0.2793, 0.3437, 0.2793, 0.3437, 0.2793, 0.3698, 0.2358, 0.3698, 0.2358, 0.3698, 0.2358, 0.3437, 0.2793, 0.3437, 0.2793, 0.3437, 0.2793, 0.3698, 0.2358, 0.3698, 0.2358, 0.3698, 0.2358, 0.3437, 0.2793, 0.3437, 0.2793, 0.3437, 0.2793, 0.3698, 0.2358, 0.3698, 0.2358, 0.3698, 0.2358, 0.3437, 0.2793, 0.3437, 0.2793, 0.3437, 0.2793, 0.3437, 0.2793, 0.3437, 0.2793, 0.3437, 0.2793, 0.3437, 0.2793, 0.3437, 0.2793, 0.3437, 0.2793, 0.3437, 0.2793, 0.3437, 0.2793, 0.3437, 0.2793, 0.3698, 0.2358, 0.3698, 0.2358, 0.3698, 0.2358, 0.3437, 0.2793, 0.3437, 0.2793, 0.3437, 0.2793, 0.3437, 0.2793, 0.3437, 0.2793, 0.3437, 0.2793, 0.3437, 0.2793, 0.3437, 0.2793, 0.3437, 0.2793, 0.3437, 0.2793, 0.3437, 0.2793, 0.3437, 0.2793, 0.3437, 0.2793, 0.3437, 0.2793, 0.3437, 0.2793, 0.3698, 0.2358, 0.3698, 0.2358, 0.3698, 0.2358, 0.3698, 0.2358, 0.3698, 0.2358, 0.3698, 0.2358, 0.3698, 0.2358, 0.3698, 0.2358, 0.3698, 0.2358, 0.3698, 0.2358, 0.3698, 0.2358, 0.3698, 0.2358, 0.3437, 0.2793, 0.3437, 0.2793, 0.3437, 0.2793, 0.3698, 0.2358, 0.3698, 0.2358, 0.3698, 0.2358, 0.3698, 0.2358, 0.3698, 0.2358, 0.3698, 0.2358, 0.3437, 0.2793, 0.3437, 0.2793, 0.3437, 0.2793, 0.3437, 0.2793, 0.3437, 0.2793, 0.3437, 0.2793, 0.3437, 0.2793, 0.3437, 0.2793, 0.3437, 0.2793, 0.3698, 0.2358, 0.3698, 0.2358, 0.3698, 0.2358, 0.3698, 0.2358, 0.3698, 0.2358, 0.3698, 0.2358, 0.3437, 0.2793, 0.3437, 0.2793, 0.3437, 0.2793, 0.3437, 0.2793, 0.3437, 0.2793, 0.3437, 0.2793, 0.3698, 0.2358, 0.3698, 0.2358, 0.3698, 0.2358, 0.3437, 0.2793, 0.3437, 0.2793, 0.3437, 0.2793, 0.3437, 0.2793, 0.3437, 0.2793, 0.3437, 0.2793, 0.3698, 0.2358, 0.3698, 0.2358, 0.3698, 0.2358, 0.3698, 0.2358, 0.3698, 0.2358, 0.3698, 0.2358, 0.3698, 0.2358, 0.3698, 0.2358, 0.3698, 0.2358, 0.3437, 0.2793, 0.3437, 0.2793, 0.3437, 0.2793, 0.3437, 0.2793, 0.3437, 0.2793, 0.3437, 0.2793, 0.3698, 0.2358, 0.3698, 0.2358, 0.3698, 0.2358, 0.3437, 0.2793, 0.3437, 0.2793, 0.3437, 0.2793, 0.3437, 0.2793, 0.3437, 0.2793, 0.3437, 0.2793, 0.3698, 0.2358, 0.3698, 0.2358, 0.3698, 0.2358, 0.3437, 0.2793, 0.3437, 0.2793, 0.3437, 0.2793, 0.3437, 0.2793, 0.3437, 0.2793, 0.3437, 0.2793, 0.3437, 0.2793, 0.3437, 0.2793, 0.3437, 0.2793, 0.3437, 0.2793, 0.3437, 0.2793, 0.3437, 0.2793, 0.3437, 0.2793, 0.3437, 0.2793, 0.3437, 0.2793, 0.3698, 0.2358, 0.3698, 0.2358, 0.3698, 0.2358])
me_icosphere_016.use_remesh_preserve_volume = False
me_icosphere_016.use_remesh_preserve_attributes = False
me_icosphere_016.use_mirror_vertex_groups = False
me_icosphere_016.update()

# ---- objects
ob_wide_rock_lod2 = bpy.data.objects.new('Wide rock LOD2', me_icosphere_001)
ob_wide_rock_lod1 = bpy.data.objects.new('Wide rock LOD1', me_icosphere_000)
ob_wide_rock_lod0 = bpy.data.objects.new('Wide rock LOD0', me_icosphere_016)

# ---- transforms, parenting, visibility, modifiers, constraints
ob_wide_rock_lod2.location = (0.0, 0.0, -2.98e-08)
ob_wide_rock_lod2.lineart.crease_threshold = 0.0
ob_wide_rock_lod1.location = (0.0, 0.0, -2.98e-08)
ob_wide_rock_lod1.hide_viewport = True
ob_wide_rock_lod1.lineart.crease_threshold = 0.0
ob_wide_rock_lod0.location = (0.0, 0.0, -2.98e-08)
ob_wide_rock_lod0.hide_viewport = True
ob_wide_rock_lod0.lineart.crease_threshold = 0.0

# ---- collection membership
col_collection_1.objects.link(ob_wide_rock_lod2)
col_collection_1.objects.link(ob_wide_rock_lod1)
col_collection_1.objects.link(ob_wide_rock_lod0)

# ---- scene / render settings (as saved in the file)
scene.frame_start = 1; scene.frame_end = 250; scene.frame_set(1)
scene.render.engine = 'BLENDER_EEVEE_NEXT'
scene.render.resolution_percentage = 50
scene.render.dither_intensity = 0.0
scene.cycles.use_denoising = False
scene.cycles.samples = 128
scene.cycles.sampling_pattern = 'TABULATED_SOBOL'
scene.cycles.light_sampling_threshold = 0.0
scene.cycles.use_adaptive_sampling = False
scene.cycles.use_light_tree = False
scene.cycles.blur_glossy = 0.0
scene.cycles.sample_clamp_indirect = 0.0
scene.view_settings.view_transform = 'Standard'
bpy.context.view_layer.update()

# ---- added for rendering (the .blend has no active camera and no usable light): camera, sun
cam_auto = bpy.data.cameras.new('AutoCamera')
cam_auto.lens = 50.0
cam_auto.sensor_width = 36.0
cam_auto.clip_end = 1000.0
ob_auto_camera = bpy.data.objects.new('AutoCamera', cam_auto)
scene.collection.objects.link(ob_auto_camera)
ob_auto_camera.location = (5.35848, -6.46614, 5.70426)
ob_auto_camera.rotation_euler = (1.09748, -7.21219e-08, 0.694738)
scene.camera = ob_auto_camera
light_auto_sun = bpy.data.lights.new('AutoSun', 'SUN')
light_auto_sun.energy = 3.0
light_auto_sun.angle = 0.0523599
ob_auto_sun = bpy.data.objects.new('AutoSun', light_auto_sun)
scene.collection.objects.link(ob_auto_sun)
ob_auto_sun.rotation_euler = (0.872665, 0.174533, 0.523599)
bpy.context.view_layer.update()
